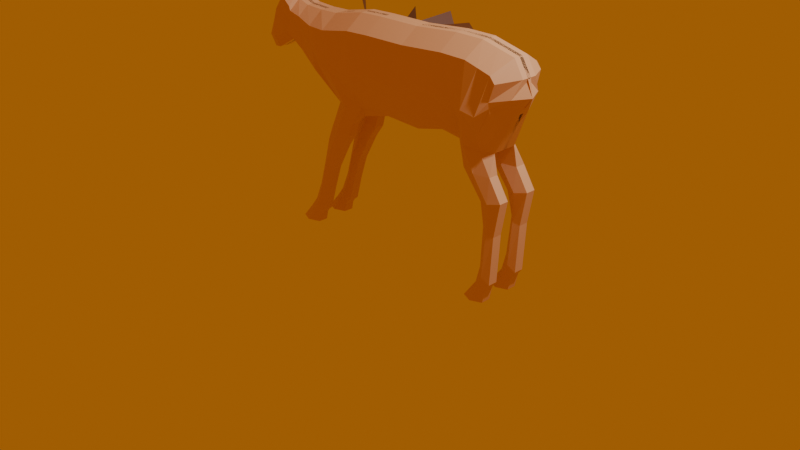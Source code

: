 # Source: ANIMAUX1.blend  (saved by Blender 5.0.119; exported with 4.5.12 LTS)
import bpy
from mathutils import Matrix  # noqa: F401  (used for matrix-valued properties, if any)

bpy.ops.wm.read_factory_settings(use_empty=True)
scene = bpy.context.scene
scene.name = 'Scene'

# ---- collections
col_collection = bpy.data.collections.new('Collection'); scene.collection.children.link(col_collection)

# ---- materials (node trees are filled in below, after node groups)
mat_peau = bpy.data.materials.new('peau')
mat_material_001 = bpy.data.materials.new('Material.001')
mat_material_002 = bpy.data.materials.new('Material.002')

# ---- material node trees
mat_peau.use_nodes = True; mat_peau.node_tree.nodes.clear()
_N = mat_peau.node_tree.nodes; _L = mat_peau.node_tree.links
n0 = _N.new('ShaderNodeBsdfPrincipled'); n0.name = 'Principled BSDF'; n0.location = (-200, 100)
n0.inputs[0].default_value = (0.7975, 0.4752, 0.2485, 1.0)
n1 = _N.new('ShaderNodeOutputMaterial'); n1.name = 'Material Output'; n1.location = (200, 100)
_L.new(n0.outputs[0], n1.inputs[0])
n1.is_active_output = True
mat_material_001.use_nodes = True; mat_material_001.node_tree.nodes.clear()
_N = mat_material_001.node_tree.nodes; _L = mat_material_001.node_tree.links
n0 = _N.new('ShaderNodeBsdfPrincipled'); n0.name = 'Principled BSDF'; n0.location = (-200, 100)
n0.inputs[0].default_value = (1.0, 0.8136, 0.4291, 1.0)
n1 = _N.new('ShaderNodeOutputMaterial'); n1.name = 'Material Output'; n1.location = (200, 100)
_L.new(n0.outputs[0], n1.inputs[0])
n1.is_active_output = True
mat_material_002.use_nodes = True; mat_material_002.node_tree.nodes.clear()
_N = mat_material_002.node_tree.nodes; _L = mat_material_002.node_tree.links
n0 = _N.new('ShaderNodeBsdfPrincipled'); n0.name = 'Principled BSDF'; n0.location = (-200, 100)
n0.inputs[0].default_value = (0.1276, 0.04663, 0.01999, 1.0)
n1 = _N.new('ShaderNodeOutputMaterial'); n1.name = 'Material Output'; n1.location = (200, 100)
_L.new(n0.outputs[0], n1.inputs[0])
n1.is_active_output = True

# ---- world
world_world = bpy.data.worlds.new('World'); scene.world = world_world
world_world.use_nodes = True; world_world.node_tree.nodes.clear()
_N = world_world.node_tree.nodes; _L = world_world.node_tree.links
n0 = _N.new('ShaderNodeOutputWorld'); n0.name = 'World Output'; n0.location = (200, 100)
n1 = _N.new('ShaderNodeBackground'); n1.name = 'Background'; n1.location = (-200, 100)
n1.inputs[0].default_value = (0.3743, 0.1186, 0.008825, 1.0)
_L.new(n1.outputs[0], n0.inputs[0])
n0.is_active_output = True
world_world.color = (0.05088, 0.05088, 0.05088)
world_world.sun_shadow_jitter_overblur = 0.0

# ---- cameras
cam_camera = bpy.data.cameras.new('Camera')
cam_camera.clip_end = 100.0
cam_camera.ortho_scale = 7.314

# ---- lights
light_light = bpy.data.lights.new('Light', 'POINT')
light_light.energy = 1000.0
light_light.shadow_soft_size = 0.1

# ---- meshes
me_plane = bpy.data.meshes.new('Plane')
me_plane.from_pydata([(-0.8001, -0.9127, 0.4175), (1.568, -0.761, 0.4156), (-0.5287, 0.7719, 0.3993), (1.349, 0.9778, 0.4013), (2.22, -0.7203, 0.4203), (1.899, 1.104, 0.3273), (3.137, -0.5359, 0.4074), (2.691, 1.161, 0.3245), (3.724, -0.5037, 0.3533), (3.436, 0.521, 0.4032), (4.609, -0.666, 0.2754), (4.804, -0.09431, 0.2468), (4.851, -0.6995, 0.2782), (5.203, -0.6039, 0.2603), (5.428, 0.1879, 0.2155), (5.486, -0.02016, 0.2113), (5.755, 0.2931, 0.1001), (5.754, 0.2853, 0.1016), (-1.525, -0.9208, 0.4233), (-1.256, 0.8746, 0.3209), (-2.266, -0.7611, 0.4423), (-1.874, 1.08, 0.3259), (-2.394, -0.6044, 0.4402), (-2.266, 0.08072, 0.4236), (0.4033, -0.7954, 0.4113), (0.3835, 0.7664, 0.4293), (-1.45, 1.547, 0.3395), (-2.212, 1.577, 0.3395), (-1.984, 2.204, 0.3395), (-2.546, 2.096, 0.3395), (-2.084, 2.766, 0.3395), (-2.39, 2.949, 0.3395), (-2.035, 3.786, 0.3395), (-2.32, 4.172, 0.3395), (-1.919, 4.217, 0.3395), (-2.215, 4.311, 0.3395), (-1.569, 4.693, 0.3395), (-2.131, 4.693, 0.3395), (2.282, 1.641, 0.3395), (2.833, 1.552, 0.3395), (2.619, 2.315, 0.3395), (3.123, 2.233, 0.3395), (2.984, 1.884, 0.3395), (2.372, 1.973, 0.3395), (4.248, -0.5994, 0.2876), (4.148, 0.2008, 0.2989), (2.997, 3.007, 0.3365), (3.288, 2.864, 0.3395), (3.209, 3.645, 0.3354), (3.475, 3.539, 0.3415), (3.386, 4.276, 0.3395), (3.686, 4.038, 0.3395), (3.502, 4.373, 0.3395), (3.851, 4.262, 0.3395), (3.567, 4.466, 0.3395), (3.899, 4.327, 0.3395), (1.58, -1.095, 0.1183), (-0.7839, -1.249, 0.1183), (3.619, 4.693, 0.3395), (4.21, 4.693, 0.3395), (-0.5603, 1.031, 0.1183), (1.328, 1.241, 0.1183), (2.259, -1.057, 0.1183), (2.073, 1.426, 0.1892), (3.173, -0.8572, 0.1183), (2.893, 1.283, 0.1892), (3.718, -0.8292, 0.1183), (3.57, 0.751, 0.1183), (4.557, -0.941, 0.1183), (4.808, 0.1225, 0.1183), (4.864, -0.9969, 0.1183), (5.331, -0.7293, 0.1312), (5.409, 0.4719, 0.1183), (5.633, -0.1571, 0.1183), (5.726, 0.5436, 0.05344), (5.929, 0.2692, 0.05331), (-1.553, -1.262, 0.1183), (-1.139, 1.068, 0.1892), (-2.446, -1.068, 0.1183), (-2.113, 1.106, 0.1892), (-2.698, -0.6604, 0.1183), (-2.543, 0.1707, 0.1183), (0.421, -1.123, 0.1183), (0.3499, 1.274, 0.1183), (-1.45, 1.547, 0.1892), (-2.212, 1.577, 0.1892), (-1.984, 2.204, 0.1892), (-2.546, 2.096, 0.1892), (-2.14, 2.772, 0.1892), (-2.39, 2.949, 0.1892), (-2.035, 3.786, 0.1892), (-2.32, 4.172, 0.1892), (-1.919, 4.217, 0.1892), (-2.215, 4.311, 0.1892), (-1.569, 4.693, 0.1892), (-2.131, 4.693, 0.1892), (2.282, 1.641, 0.1892), (2.833, 1.552, 0.1892), (2.619, 2.315, 0.1892), (3.123, 2.233, 0.1892), (2.984, 1.884, 0.1892), (2.372, 1.973, 0.1892), (4.236, -0.845, 0.1199), (4.426, 0.3841, 0.1183), (2.997, 3.007, 0.1863), (3.288, 2.864, 0.1892), (3.209, 3.645, 0.1851), (3.475, 3.539, 0.1912), (3.386, 4.276, 0.1892), (3.686, 4.038, 0.1892), (3.502, 4.373, 0.1892), (3.851, 4.262, 0.1892), (3.567, 4.466, 0.1892), (3.899, 4.327, 0.1892), (3.619, 4.693, 0.1892), (4.21, 4.693, 0.1892), (1.58, -1.095, -0.02795), (1.328, 1.241, -0.02795), (-0.5603, 1.031, -0.02795), (-0.7839, -1.249, -0.02795), (0.421, -1.123, -0.02795), (0.3499, 1.32, -0.02795), (2.259, -1.057, -0.02795), (2.073, 1.426, -0.02795), (3.173, -0.8572, -0.02795), (2.893, 1.283, -0.02795), (3.718, -0.8292, -0.02795), (3.57, 0.751, -0.02795), (4.557, -0.941, -0.02795), (4.808, 0.1225, -0.02795), (4.236, -0.845, -0.02627), (4.426, 0.3841, -0.02795), (4.864, -0.9969, -0.02795), (5.331, -0.7293, -0.01497), (5.633, -0.1571, -0.02795), (5.409, 0.4719, -0.02795), (5.934, 0.2799, -0.00167), (5.72, 0.5401, -0.02787), (-1.139, 1.068, -0.02795), (-1.553, -1.262, -0.02795), (-2.113, 1.106, -0.02795), (-2.446, -1.068, -0.02795), (-2.543, 0.1707, -0.02795), (-2.698, -0.6604, -0.02795), (-0.6644, -0.09642, 0.5754), (1.458, 0.08234, 0.5754), (2.21, 0.2222, 0.6117), (2.914, 0.2865, 0.5621), (3.58, -0.01737, 0.406), (4.707, -0.3802, 0.2507), (5.027, -0.6517, 0.2589), (-1.39, -0.04912, 0.5665), (-2.07, 0.1336, 0.5808), (-2.275, -0.1948, 0.4604), (0.3934, 0.0881, 0.5872), (4.198, -0.1993, 0.2932), (5.144, -0.9125, 0.1183), (-2.6, -0.2448, 0.2588), (1.454, 0.07296, 0.139), (-0.6721, -0.1087, 0.139), (2.166, 0.1842, 0.139), (3.033, 0.2127, 0.139), (3.644, -0.03911, 0.139), (4.683, -0.4093, 0.139), (5.144, -0.9125, -0.02795), (-1.346, -0.0975, 0.139), (-2.279, 0.01873, 0.139), (-2.813, -0.2345, 0.0), (0.3855, 0.09813, 0.139), (4.245, -0.2071, 0.139), (2.686, -0.6266, 0.4137), (2.301, 1.133, 0.4423), (2.561, 1.596, 0.412), (2.875, 2.274, 0.412), (2.683, 1.928, 0.412), (3.159, 2.924, 0.412), (3.328, 3.584, 0.412), (3.538, 4.155, 0.412), (3.679, 4.317, 0.412), (3.735, 4.395, 0.412), (3.919, 4.693, 0.412), (2.723, -0.9556, 0.1183), (2.489, 1.353, 0.1183), (2.561, 1.596, 0.1183), (2.875, 2.274, 0.1183), (2.683, 1.928, 0.1183), (3.159, 2.924, 0.1183), (3.328, 3.584, 0.1183), (3.538, 4.155, 0.1183), (3.679, 4.317, 0.1183), (3.735, 4.395, 0.1183), (3.919, 4.693, 0.1183), (2.723, -0.9556, -0.02795), (2.489, 1.353, -0.02795), (2.606, 0.1987, 0.139), (2.567, 0.2549, 0.5972), (-1.565, 0.9774, 0.4374), (-1.895, -0.8409, 0.4328), (-1.831, 1.562, 0.412), (-2.265, 2.15, 0.412), (-2.265, 2.86, 0.412), (-2.178, 3.979, 0.412), (-2.067, 4.264, 0.412), (-1.85, 4.693, 0.412), (-1.626, 1.087, 0.1183), (-1.999, -1.165, 0.1183), (-1.831, 1.562, 0.1183), (-2.265, 2.15, 0.1183), (-2.265, 2.86, 0.1183), (-2.178, 3.979, 0.1183), (-2.067, 4.264, 0.1183), (-1.85, 4.693, 0.1183), (-1.626, 1.087, -0.02795), (-1.999, -1.165, -0.02795), (-1.812, -0.03938, 0.139), (-1.73, 0.04221, 0.6304), (4.645, -0.776, 0.2758), (4.791, -0.7962, 0.2775), (4.623, -0.9278, 0.2062), (4.799, -0.9759, 0.1809), (4.594, -0.9528, 0.3661), (4.657, -1.124, 0.2694), (4.581, -1.081, 0.2815), (4.83, -1.108, 0.2631), (4.335, -1.536, 0.5555), (4.372, -1.742, 0.6265), (4.324, -1.676, 0.4605), (4.521, -1.704, 0.456), (4.367, -1.157, 0.5104), (4.475, -1.405, 0.3575), (4.477, -1.502, 0.4312), (4.835, -1.423, 0.307), (3.597, 3.827, 0.3403), (3.311, 4.009, 0.3377), (3.597, 3.827, 0.19), (3.311, 4.009, 0.1875), (3.449, 3.913, 0.1183), (3.449, 3.913, 0.412), (-0.8001, -0.9127, -0.4175), (1.568, -0.761, -0.4156), (-0.5287, 0.7719, -0.3993), (1.349, 0.9778, -0.4013), (2.22, -0.7203, -0.4203), (1.899, 1.104, -0.3273), (3.137, -0.5359, -0.4074), (2.691, 1.161, -0.3245), (3.724, -0.5037, -0.3533), (3.436, 0.521, -0.4032), (4.609, -0.666, -0.2754), (4.804, -0.09431, -0.2468), (4.851, -0.6995, -0.2782), (5.203, -0.6039, -0.2603), (5.428, 0.1879, -0.2155), (5.486, -0.02016, -0.2113), (5.755, 0.2931, -0.1001), (5.754, 0.2853, -0.1016), (-1.525, -0.9208, -0.4233), (-1.256, 0.8746, -0.3209), (-2.266, -0.7611, -0.4423), (-1.874, 1.08, -0.3259), (-2.394, -0.6044, -0.4402), (-2.266, 0.08072, -0.4236), (0.4033, -0.7954, -0.4113), (0.3835, 0.7664, -0.4293), (-1.45, 1.547, -0.3395), (-2.212, 1.577, -0.3395), (-1.984, 2.204, -0.3395), (-2.546, 2.096, -0.3395), (-2.084, 2.766, -0.3395), (-2.39, 2.949, -0.3395), (-2.035, 3.786, -0.3395), (-2.32, 4.172, -0.3395), (-1.919, 4.217, -0.3395), (-2.215, 4.311, -0.3395), (-1.569, 4.693, -0.3395), (-2.131, 4.693, -0.3395), (2.282, 1.641, -0.3395), (2.833, 1.552, -0.3395), (2.619, 2.315, -0.3395), (3.123, 2.233, -0.3395), (2.984, 1.884, -0.3395), (2.372, 1.973, -0.3395), (4.248, -0.5994, -0.2876), (4.148, 0.2008, -0.2989), (2.997, 3.007, -0.3365), (3.288, 2.864, -0.3395), (3.209, 3.645, -0.3354), (3.475, 3.539, -0.3415), (3.386, 4.276, -0.3395), (3.686, 4.038, -0.3395), (3.502, 4.373, -0.3395), (3.851, 4.262, -0.3395), (3.567, 4.466, -0.3395), (3.899, 4.327, -0.3395), (1.58, -1.095, -0.1183), (-0.7839, -1.249, -0.1183), (3.619, 4.693, -0.3395), (4.21, 4.693, -0.3395), (-0.5603, 1.031, -0.1183), (1.328, 1.241, -0.1183), (2.259, -1.057, -0.1183), (2.073, 1.426, -0.1892), (3.173, -0.8572, -0.1183), (2.893, 1.283, -0.1892), (3.718, -0.8292, -0.1183), (3.57, 0.751, -0.1183), (4.557, -0.941, -0.1183), (4.808, 0.1225, -0.1183), (4.864, -0.9969, -0.1183), (5.331, -0.7293, -0.1312), (5.409, 0.4719, -0.1183), (5.633, -0.1571, -0.1183), (5.726, 0.5436, -0.05344), (5.929, 0.2692, -0.05331), (-1.553, -1.262, -0.1183), (-1.139, 1.068, -0.1892), (-2.446, -1.068, -0.1183), (-2.113, 1.106, -0.1892), (-2.698, -0.6604, -0.1183), (-2.543, 0.1707, -0.1183), (0.421, -1.123, -0.1183), (0.3499, 1.274, -0.1183), (-1.45, 1.547, -0.1892), (-2.212, 1.577, -0.1892), (-1.984, 2.204, -0.1892), (-2.546, 2.096, -0.1892), (-2.14, 2.772, -0.1892), (-2.39, 2.949, -0.1892), (-2.035, 3.786, -0.1892), (-2.32, 4.172, -0.1892), (-1.919, 4.217, -0.1892), (-2.215, 4.311, -0.1892), (-1.569, 4.693, -0.1892), (-2.131, 4.693, -0.1892), (2.282, 1.641, -0.1892), (2.833, 1.552, -0.1892), (2.619, 2.315, -0.1892), (3.123, 2.233, -0.1892), (2.984, 1.884, -0.1892), (2.372, 1.973, -0.1892), (4.236, -0.845, -0.1199), (4.426, 0.3841, -0.1183), (2.997, 3.007, -0.1863), (3.288, 2.864, -0.1892), (3.209, 3.645, -0.1851), (3.475, 3.539, -0.1912), (3.386, 4.276, -0.1892), (3.686, 4.038, -0.1892), (3.502, 4.373, -0.1892), (3.851, 4.262, -0.1892), (3.567, 4.466, -0.1892), (3.899, 4.327, -0.1892), (3.619, 4.693, -0.1892), (4.21, 4.693, -0.1892), (1.58, -1.095, 0.02795), (1.328, 1.241, 0.02795), (-0.5603, 1.031, 0.02795), (-0.7839, -1.249, 0.02795), (0.421, -1.123, 0.02795), (0.3499, 1.32, 0.02795), (2.259, -1.057, 0.02795), (2.073, 1.426, 0.02795), (3.173, -0.8572, 0.02795), (2.893, 1.283, 0.02795), (3.718, -0.8292, 0.02795), (3.57, 0.751, 0.02795), (4.557, -0.941, 0.02795), (4.808, 0.1225, 0.02795), (4.236, -0.845, 0.02627), (4.426, 0.3841, 0.02795), (4.864, -0.9969, 0.02795), (5.331, -0.7293, 0.01497), (5.633, -0.1571, 0.02795), (5.409, 0.4719, 0.02795), (5.934, 0.2799, 0.00167), (5.72, 0.5401, 0.02787), (-1.139, 1.068, 0.02795), (-1.553, -1.262, 0.02795), (-2.113, 1.106, 0.02795), (-2.446, -1.068, 0.02795), (-2.543, 0.1707, 0.02795), (-2.698, -0.6604, 0.02795), (-0.6644, -0.09642, -0.5754), (1.458, 0.08234, -0.5754), (2.21, 0.2222, -0.6117), (2.914, 0.2865, -0.5621), (3.58, -0.01737, -0.406), (4.707, -0.3802, -0.2507), (5.027, -0.6517, -0.2589), (-1.39, -0.04912, -0.5665), (-2.07, 0.1336, -0.5808), (-2.275, -0.1948, -0.4604), (0.3934, 0.0881, -0.5872), (4.198, -0.1993, -0.2932), (5.144, -0.9125, -0.1183), (-2.6, -0.2448, -0.2588), (1.454, 0.07296, -0.139), (-0.6721, -0.1087, -0.139), (2.166, 0.1842, -0.139), (3.033, 0.2127, -0.139), (3.644, -0.03911, -0.139), (4.683, -0.4093, -0.139), (5.144, -0.9125, 0.02795), (-1.346, -0.0975, -0.139), (-2.279, 0.01873, -0.139), (0.3855, 0.09813, -0.139), (4.245, -0.2071, -0.139), (2.686, -0.6266, -0.4137), (2.301, 1.133, -0.4423), (2.561, 1.596, -0.412), (2.875, 2.274, -0.412), (2.683, 1.928, -0.412), (3.159, 2.924, -0.412), (3.328, 3.584, -0.412), (3.538, 4.155, -0.412), (3.679, 4.317, -0.412), (3.735, 4.395, -0.412), (3.919, 4.693, -0.412), (2.723, -0.9556, -0.1183), (2.489, 1.353, -0.1183), (2.561, 1.596, -0.1183), (2.875, 2.274, -0.1183), (2.683, 1.928, -0.1183), (3.159, 2.924, -0.1183), (3.328, 3.584, -0.1183), (3.538, 4.155, -0.1183), (3.679, 4.317, -0.1183), (3.735, 4.395, -0.1183), (3.919, 4.693, -0.1183), (2.723, -0.9556, 0.02795), (2.489, 1.353, 0.02795), (2.606, 0.1987, -0.139), (2.567, 0.2549, -0.5972), (-1.565, 0.9774, -0.4374), (-1.895, -0.8409, -0.4328), (-1.831, 1.562, -0.412), (-2.265, 2.15, -0.412), (-2.265, 2.86, -0.412), (-2.178, 3.979, -0.412), (-2.067, 4.264, -0.412), (-1.85, 4.693, -0.412), (-1.626, 1.087, -0.1183), (-1.999, -1.165, -0.1183), (-1.831, 1.562, -0.1183), (-2.265, 2.15, -0.1183), (-2.265, 2.86, -0.1183), (-2.178, 3.979, -0.1183), (-2.067, 4.264, -0.1183), (-1.85, 4.693, -0.1183), (-1.626, 1.087, 0.02795), (-1.999, -1.165, 0.02795), (-1.812, -0.03938, -0.139), (-1.73, 0.04221, -0.6304), (4.645, -0.776, -0.2758), (4.791, -0.7962, -0.2775), (4.623, -0.9278, -0.2062), (4.799, -0.9759, -0.1809), (4.594, -0.9528, -0.3661), (4.657, -1.124, -0.2694), (4.581, -1.081, -0.2815), (4.83, -1.108, -0.2631), (4.335, -1.536, -0.5555), (4.372, -1.742, -0.6265), (4.324, -1.676, -0.4605), (4.521, -1.704, -0.456), (4.367, -1.157, -0.5104), (4.475, -1.405, -0.3575), (4.477, -1.502, -0.4312), (4.835, -1.423, -0.307), (3.597, 3.827, -0.3403), (3.311, 4.009, -0.3377), (3.597, 3.827, -0.19), (3.311, 4.009, -0.1875), (3.449, 3.913, -0.1183), (3.449, 3.913, -0.412), (3.538, -0.5139, 0.3704), (3.2, 0.7237, 0.3783), (3.545, -0.8381, 0.1183), (3.356, 0.9194, 0.1407), (3.545, -0.8381, -0.02795), (3.356, 0.9194, -0.02795), (3.451, 0.04067, 0.139), (3.369, 0.0789, 0.4554), (2.01, 1.112, 0.359), (2.359, 1.629, 0.3594), (2.689, 2.304, 0.3594), (2.458, 1.961, 0.3594), (3.042, 2.984, 0.3573), (3.242, 3.628, 0.3565), (3.427, 4.243, 0.3594), (3.551, 4.358, 0.3594), (3.613, 4.447, 0.3594), (3.701, 4.693, 0.3594), (2.187, 1.406, 0.1697), (2.359, 1.629, 0.1697), (2.689, 2.304, 0.1697), (2.458, 1.961, 0.1697), (3.042, 2.984, 0.1675), (3.242, 3.628, 0.1667), (3.427, 4.243, 0.1697), (3.551, 4.358, 0.1697), (3.613, 4.447, 0.1697), (3.701, 4.693, 0.1697), (2.187, 1.406, -0.02795), (2.308, 0.2312, 0.6077), (2.348, -0.6945, 0.4185), (2.387, -1.029, 0.1183), (2.387, -1.029, -0.02795), (2.287, 0.1882, 0.139), (3.349, 3.983, 0.3582), (3.349, 3.983, 0.1684), (0.4775, -0.7932, 0.4115), (0.4451, 0.7799, 0.4275), (0.4948, -1.122, 0.1183), (0.4123, 1.272, 0.1183), (0.4948, -1.122, -0.02795), (0.4123, 1.315, -0.02795), (0.4536, 0.09652, 0.139), (0.4613, 0.08773, 0.5865), (2.706, 1.202, 0.3261), (1.939, 1.16, 0.3286), (2.887, 1.311, 0.1892), (2.094, 1.448, 0.1892), (2.497, 1.378, 0.1183), (2.328, 1.181, 0.4392), (2.046, 1.165, 0.359), (2.205, 1.429, 0.1697), (1.401, 0.5568, -0.4832), (2.045, 0.6893, -0.461), (2.796, 0.7498, -0.4362), (3.504, 0.2679, -0.4045), (4.759, -0.2287, -0.2486), (5.12, -0.6264, -0.2596), (0.3882, 0.4475, -0.5036), (4.171, 0.01267, -0.2962), (5.243, -0.8154, -0.1251), (1.387, 0.6917, -0.05055), (2.117, 0.8419, -0.05055), (2.959, 0.7796, -0.05055), (3.605, 0.3795, -0.05055), (4.749, -0.1275, -0.05055), (5.243, -0.8154, 0.02107), (0.3666, 0.7454, -0.05055), (4.341, 0.1062, -0.05055), (-0.5925, 0.3636, -0.4821), (-1.319, 0.4403, -0.4364), (-1.966, 0.6352, -0.4457), (-2.27, -0.04884, -0.4409), (-2.57, -0.02465, -0.1843), (-0.6128, 0.4951, -0.05055), (-1.236, 0.5197, -0.05055), (-2.191, 0.5945, -0.05055), (-2.67, -0.01981, 0.01481), (2.427, 0.72, -0.5152), (2.544, 0.8103, -0.05055), (-1.713, 0.5571, -0.05055), (-1.642, 0.5377, -0.5281)], [], [(518, 512, 3, 145), (145, 146, 4, 1), (195, 147, 6, 170), (482, 148, 8, 475), (155, 149, 10, 44), (149, 150, 12, 10), (11, 14, 15, 13), (14, 16, 17, 15), (144, 151, 19, 2), (215, 152, 21, 196), (152, 153, 23, 21), (144, 2, 25, 154), (196, 198, 26, 19), (198, 199, 28, 26), (199, 200, 30, 28), (200, 201, 32, 30), (201, 202, 34, 32), (202, 203, 36, 34), (524, 172, 39, 519), (174, 173, 41, 42), (172, 174, 42, 39), (148, 155, 44, 8), (173, 175, 47, 41), (175, 176, 49, 47), (237, 177, 51, 232), (177, 178, 53, 51), (178, 179, 55, 53), (514, 83, 121, 516), (181, 64, 124, 192), (491, 54, 58, 492), (72, 69, 129, 135), (57, 82, 120, 119), (71, 73, 134, 133), (80, 78, 141, 143), (63, 61, 117, 123), (79, 81, 142, 140), (56, 62, 122, 116), (157, 80, 143, 167), (68, 70, 132, 128), (205, 76, 139, 213), (204, 77, 84, 206), (206, 84, 86, 207), (207, 86, 88, 208), (208, 88, 90, 209), (209, 90, 92, 210), (210, 92, 94, 211), (523, 521, 97, 183), (185, 100, 99, 184), (183, 97, 100, 185), (83, 60, 118, 121), (184, 99, 105, 186), (186, 105, 107, 187), (236, 234, 109, 188), (188, 109, 111, 189), (189, 111, 113, 190), (501, 502, 114, 112), (15, 17, 75, 73), (32, 34, 92, 90), (16, 14, 72, 74), (51, 53, 111, 109), (35, 33, 91, 93), (52, 50, 108, 110), (203, 37, 95, 211), (2, 19, 77, 60), (34, 36, 94, 92), (18, 0, 57, 76), (511, 1, 56, 513), (53, 55, 113, 111), (37, 35, 93, 95), (54, 52, 110, 112), (25, 2, 60, 83), (519, 39, 97, 521), (197, 18, 76, 205), (520, 5, 63, 522), (153, 22, 80, 157), (1, 4, 62, 56), (21, 23, 81, 79), (5, 3, 61, 63), (492, 58, 114, 502), (42, 41, 99, 100), (22, 20, 78, 80), (55, 59, 115, 113), (43, 38, 96, 101), (0, 24, 82, 57), (170, 6, 64, 181), (58, 54, 112, 114), (39, 42, 100, 97), (512, 25, 83, 514), (40, 43, 101, 98), (475, 8, 66, 477), (8, 44, 102, 66), (19, 26, 84, 77), (476, 7, 65, 478), (11, 45, 103, 69), (27, 21, 79, 85), (44, 10, 68, 102), (26, 28, 86, 84), (45, 9, 67, 103), (41, 47, 105, 99), (29, 27, 85, 87), (150, 13, 71, 156), (46, 40, 98, 104), (70, 68, 218, 219), (28, 30, 88, 86), (47, 49, 107, 105), (31, 29, 87, 89), (48, 46, 104, 106), (13, 15, 73, 71), (30, 32, 90, 88), (14, 11, 69, 72), (232, 51, 109, 234), (33, 31, 89, 91), (17, 16, 74, 75), (233, 48, 106, 235), (517, 158, 117, 516), (158, 116, 122, 160), (194, 192, 124, 161), (481, 479, 126, 162), (169, 130, 128, 163), (163, 128, 132, 164), (129, 133, 134, 135), (135, 134, 136, 137), (159, 118, 138, 165), (214, 212, 140, 166), (166, 140, 142, 167), (159, 168, 121, 118), (162, 126, 130, 169), (75, 74, 137, 136), (493, 63, 123, 503), (73, 75, 136, 134), (66, 102, 130, 126), (74, 72, 135, 137), (477, 66, 126, 479), (69, 103, 131, 129), (478, 65, 125, 480), (513, 56, 116, 515), (60, 77, 138, 118), (76, 57, 119, 139), (102, 68, 128, 130), (103, 67, 127, 131), (204, 79, 140, 212), (156, 71, 133, 164), (70, 156, 164, 132), (127, 162, 169, 131), (119, 120, 168, 159), (141, 166, 167, 143), (213, 214, 166, 141), (119, 159, 165, 139), (129, 163, 164, 133), (131, 169, 163, 129), (480, 481, 162, 127), (193, 194, 161, 125), (117, 158, 160, 123), (515, 116, 158, 517), (12, 150, 156, 70), (23, 153, 157, 81), (81, 157, 167, 142), (9, 45, 155, 148), (0, 144, 154, 24), (20, 22, 153, 152), (197, 20, 152, 215), (0, 18, 151, 144), (11, 13, 150, 149), (45, 11, 149, 155), (476, 9, 148, 482), (171, 7, 147, 195), (3, 5, 146, 145), (511, 518, 145, 1), (483, 171, 195, 504), (503, 508, 194, 193), (65, 182, 193, 125), (508, 507, 192, 194), (505, 170, 181, 506), (59, 180, 191, 115), (113, 115, 191, 190), (500, 189, 190, 501), (499, 188, 189, 500), (510, 236, 188, 499), (497, 186, 187, 498), (495, 184, 186, 497), (494, 183, 185, 496), (496, 185, 184, 495), (526, 523, 183, 494), (55, 179, 180, 59), (506, 181, 192, 507), (490, 491, 179, 178), (489, 490, 178, 177), (509, 489, 177, 237), (487, 488, 176, 175), (485, 487, 175, 173), (484, 486, 174, 172), (486, 485, 173, 174), (525, 484, 172, 524), (504, 195, 170, 505), (18, 197, 215, 151), (139, 165, 214, 213), (77, 204, 212, 138), (165, 138, 212, 214), (20, 197, 205, 78), (36, 203, 211, 94), (93, 210, 211, 95), (91, 209, 210, 93), (89, 208, 209, 91), (87, 207, 208, 89), (85, 206, 207, 87), (79, 204, 206, 85), (78, 205, 213, 141), (35, 37, 203, 202), (33, 35, 202, 201), (31, 33, 201, 200), (29, 31, 200, 199), (27, 29, 199, 198), (21, 27, 198, 196), (151, 215, 196, 19), (218, 216, 220, 222), (68, 10, 216, 218), (10, 12, 217, 216), (12, 70, 219, 217), (229, 228, 224, 226), (216, 217, 221, 220), (217, 219, 223, 221), (219, 218, 222, 223), (224, 225, 227, 226), (228, 230, 225, 224), (230, 231, 227, 225), (231, 229, 226, 227), (223, 222, 229, 231), (221, 223, 231, 230), (220, 221, 230, 228), (222, 220, 228, 229), (488, 509, 237, 176), (498, 187, 236, 510), (50, 233, 235, 108), (49, 232, 234, 107), (187, 107, 234, 236), (176, 237, 232, 49), (533, 527, 241, 263), (383, 239, 242, 384), (432, 407, 244, 385), (385, 244, 246, 386), (393, 282, 248, 387), (387, 248, 250, 388), (249, 251, 253, 252), (252, 253, 255, 254), (544, 240, 257, 545), (556, 433, 259, 546), (546, 259, 261, 547), (544, 533, 263, 240), (433, 257, 264, 435), (435, 264, 266, 436), (436, 266, 268, 437), (437, 268, 270, 438), (438, 270, 272, 439), (439, 272, 274, 440), (408, 245, 277, 409), (411, 280, 279, 410), (409, 277, 280, 411), (386, 246, 282, 393), (410, 279, 285, 412), (412, 285, 287, 413), (474, 469, 289, 414), (414, 289, 291, 415), (415, 291, 293, 416), (299, 355, 359, 321), (418, 429, 362, 302), (416, 417, 296, 292), (310, 373, 367, 307), (295, 357, 358, 320), (309, 371, 372, 311), (318, 381, 379, 316), (301, 361, 355, 299), (317, 378, 380, 319), (294, 354, 360, 300), (395, 167, 381, 318), (306, 366, 370, 308), (442, 450, 377, 314), (441, 443, 322, 315), (443, 444, 324, 322), (444, 445, 326, 324), (445, 446, 328, 326), (446, 447, 330, 328), (447, 448, 332, 330), (419, 420, 335, 303), (422, 421, 337, 338), (420, 422, 338, 335), (321, 359, 356, 298), (421, 423, 343, 337), (423, 424, 345, 343), (473, 425, 347, 471), (425, 426, 349, 347), (426, 427, 351, 349), (427, 350, 352, 428), (253, 311, 313, 255), (270, 328, 330, 272), (254, 312, 310, 252), (289, 347, 349, 291), (273, 331, 329, 271), (290, 348, 346, 288), (440, 448, 333, 275), (240, 298, 315, 257), (272, 330, 332, 274), (256, 314, 295, 238), (262, 320, 294, 239), (291, 349, 351, 293), (275, 333, 331, 273), (292, 350, 348, 290), (263, 321, 298, 240), (245, 303, 335, 277), (434, 442, 314, 256), (276, 334, 301, 243), (391, 395, 318, 260), (239, 294, 300, 242), (259, 317, 319, 261), (243, 301, 299, 241), (417, 428, 352, 296), (280, 338, 337, 279), (260, 318, 316, 258), (293, 351, 353, 297), (281, 339, 334, 276), (238, 295, 320, 262), (407, 418, 302, 244), (296, 352, 350, 292), (277, 335, 338, 280), (241, 299, 321, 263), (278, 336, 339, 281), (244, 302, 304, 246), (246, 304, 340, 282), (257, 315, 322, 264), (247, 305, 303, 245), (249, 307, 341, 283), (265, 323, 317, 259), (282, 340, 306, 248), (264, 322, 324, 266), (283, 341, 305, 247), (279, 337, 343, 285), (267, 325, 323, 265), (532, 535, 309, 251), (284, 342, 336, 278), (308, 456, 455, 306), (266, 324, 326, 268), (285, 343, 345, 287), (269, 327, 325, 267), (286, 344, 342, 284), (251, 309, 311, 253), (268, 326, 328, 270), (252, 310, 307, 249), (469, 471, 347, 289), (271, 329, 327, 269), (255, 313, 312, 254), (470, 472, 344, 286), (542, 359, 355, 536), (396, 398, 360, 354), (431, 399, 362, 429), (399, 400, 364, 362), (406, 401, 366, 368), (401, 402, 370, 366), (367, 373, 372, 371), (373, 375, 374, 372), (549, 550, 376, 356), (555, 551, 378, 449), (551, 552, 380, 378), (549, 356, 359, 542), (400, 406, 368, 364), (313, 374, 375, 312), (419, 430, 361, 301), (311, 372, 374, 313), (304, 364, 368, 340), (312, 375, 373, 310), (302, 362, 364, 304), (307, 367, 369, 341), (305, 365, 363, 303), (320, 358, 354, 294), (298, 356, 376, 315), (314, 377, 357, 295), (340, 368, 366, 306), (341, 369, 365, 305), (441, 449, 378, 317), (535, 541, 371, 309), (308, 370, 402, 394), (539, 543, 406, 400), (357, 397, 405, 358), (379, 381, 167, 404), (450, 379, 404, 451), (357, 377, 403, 397), (540, 541, 402, 401), (543, 540, 401, 406), (538, 539, 400, 399), (554, 538, 399, 431), (536, 537, 398, 396), (358, 405, 396, 354), (250, 308, 394, 388), (547, 548, 395, 391), (548, 552, 167, 395), (530, 386, 393, 534), (238, 262, 392, 382), (258, 390, 391, 260), (434, 452, 390, 258), (238, 382, 389, 256), (531, 387, 388, 532), (534, 393, 387, 531), (529, 385, 386, 530), (553, 432, 385, 529), (527, 383, 384, 528), (262, 239, 383, 392), (528, 384, 432, 553), (537, 554, 431, 398), (303, 363, 430, 419), (398, 431, 429, 360), (242, 300, 418, 407), (297, 353, 428, 417), (351, 427, 428, 353), (348, 350, 427, 426), (346, 348, 426, 425), (472, 346, 425, 473), (342, 344, 424, 423), (336, 342, 423, 421), (334, 339, 422, 420), (339, 336, 421, 422), (301, 334, 420, 419), (293, 297, 417, 416), (300, 360, 429, 418), (290, 415, 416, 292), (288, 414, 415, 290), (470, 474, 414, 288), (284, 412, 413, 286), (278, 410, 412, 284), (276, 409, 411, 281), (281, 411, 410, 278), (243, 408, 409, 276), (384, 242, 407, 432), (256, 389, 452, 434), (377, 450, 451, 403), (315, 376, 449, 441), (550, 555, 449, 376), (258, 316, 442, 434), (274, 332, 448, 440), (331, 333, 448, 447), (329, 331, 447, 446), (327, 329, 446, 445), (325, 327, 445, 444), (323, 325, 444, 443), (317, 323, 443, 441), (316, 379, 450, 442), (273, 439, 440, 275), (271, 438, 439, 273), (269, 437, 438, 271), (267, 436, 437, 269), (265, 435, 436, 267), (259, 433, 435, 265), (545, 257, 433, 556), (455, 459, 457, 453), (306, 455, 453, 248), (248, 453, 454, 250), (250, 454, 456, 308), (466, 463, 461, 465), (453, 457, 458, 454), (454, 458, 460, 456), (456, 460, 459, 455), (461, 463, 464, 462), (465, 461, 462, 467), (467, 462, 464, 468), (468, 464, 463, 466), (460, 468, 466, 459), (458, 467, 468, 460), (457, 465, 467, 458), (459, 466, 465, 457), (286, 413, 474, 470), (344, 472, 473, 424), (288, 346, 472, 470), (287, 345, 471, 469), (424, 473, 471, 345), (413, 287, 469, 474), (7, 476, 482, 147), (125, 161, 481, 480), (67, 478, 480, 127), (64, 477, 479, 124), (161, 124, 479, 481), (9, 476, 478, 67), (6, 475, 477, 64), (147, 482, 475, 6), (106, 498, 510, 235), (48, 233, 509, 488), (146, 504, 505, 4), (520, 38, 484, 525), (43, 40, 485, 486), (38, 43, 486, 484), (40, 46, 487, 485), (46, 48, 488, 487), (233, 50, 489, 509), (50, 52, 490, 489), (52, 54, 491, 490), (62, 506, 507, 122), (522, 526, 494, 96), (101, 496, 495, 98), (96, 494, 496, 101), (98, 495, 497, 104), (104, 497, 498, 106), (235, 510, 499, 108), (108, 499, 500, 110), (110, 500, 501, 112), (4, 505, 506, 62), (160, 122, 507, 508), (123, 160, 508, 503), (5, 483, 504, 146), (182, 493, 503, 193), (180, 492, 502, 191), (190, 191, 502, 501), (179, 491, 492, 180), (24, 154, 518, 511), (120, 515, 517, 168), (82, 513, 515, 120), (168, 517, 516, 121), (3, 512, 514, 61), (24, 511, 513, 82), (61, 514, 516, 117), (154, 25, 512, 518), (63, 493, 526, 522), (5, 520, 525, 483), (483, 525, 524, 171), (493, 182, 523, 526), (38, 520, 522, 96), (7, 519, 521, 65), (182, 65, 521, 523), (171, 524, 519, 7), (389, 545, 556, 452), (403, 451, 555, 550), (361, 430, 554, 537), (243, 528, 553, 408), (241, 527, 528, 243), (408, 553, 529, 245), (245, 529, 530, 247), (283, 534, 531, 249), (249, 531, 532, 251), (247, 530, 534, 283), (319, 380, 552, 548), (261, 319, 548, 547), (355, 361, 537, 536), (430, 363, 538, 554), (363, 365, 539, 538), (369, 367, 540, 543), (367, 371, 541, 540), (365, 369, 543, 539), (394, 402, 541, 535), (397, 549, 542, 405), (404, 167, 552, 551), (451, 404, 551, 555), (397, 403, 550, 549), (405, 542, 536, 396), (388, 394, 535, 532), (382, 392, 533, 544), (390, 546, 547, 391), (452, 556, 546, 390), (382, 544, 545, 389), (392, 383, 527, 533)])
me_plane.polygons.foreach_set('material_index', [0, 0, 0, 0, 0, 0, 0, 0, 0, 0, 0, 0, 0, 0, 0, 0, 0, 0, 0, 0, 0, 0, 0, 0, 0, 0, 0, 1, 0, 0, 1, 0, 0, 0, 1, 0, 0, 0, 0, 0, 0, 0, 0, 0, 0, 0, 0, 0, 0, 1, 0, 0, 0, 0, 0, 0, 0, 0, 0, 0, 0, 0, 0, 0, 0, 0, 0, 0, 0, 0, 0, 0, 0, 0, 0, 0, 0, 0, 0, 0, 0, 0, 0, 0, 0, 0, 0, 0, 0, 0, 0, 0, 0, 0, 0, 0, 0, 0, 0, 0, 0, 0, 0, 0, 0, 0, 0, 0, 0, 0, 0, 0, 0, 0, 0, 0, 0, 0, 0, 0, 0, 0, 0, 0, 0, 0, 0, 0, 1, 0, 0, 0, 0, 1, 1, 0, 1, 0, 0, 1, 1, 0, 0, 0, 0, 0, 0, 0, 0, 0, 0, 0, 0, 0, 0, 0, 0, 0, 0, 0, 0, 0, 0, 0, 0, 0, 0, 0, 0, 0, 1, 0, 0, 0, 0, 0, 0, 0, 0, 0, 0, 0, 0, 0, 0, 0, 0, 0, 0, 0, 0, 0, 0, 0, 0, 0, 1, 0, 0, 0, 0, 0, 0, 0, 0, 0, 0, 0, 0, 0, 0, 0, 0, 0, 0, 0, 0, 0, 0, 0, 0, 0, 0, 0, 0, 0, 0, 0, 0, 0, 0, 0, 0, 0, 0, 0, 0, 0, 0, 0, 0, 0, 0, 0, 0, 0, 0, 0, 0, 0, 0, 0, 0, 0, 0, 0, 0, 0, 0, 0, 0, 0, 0, 1, 0, 0, 1, 0, 0, 0, 1, 0, 0, 0, 0, 0, 0, 0, 0, 0, 0, 0, 0, 0, 0, 1, 0, 0, 0, 0, 0, 0, 0, 0, 0, 0, 0, 0, 0, 0, 0, 0, 0, 0, 0, 0, 0, 0, 0, 0, 0, 0, 0, 0, 0, 0, 0, 0, 0, 0, 0, 0, 0, 0, 0, 0, 0, 0, 0, 0, 0, 0, 0, 0, 0, 0, 0, 0, 0, 0, 0, 0, 0, 0, 0, 0, 0, 0, 0, 0, 0, 0, 0, 0, 0, 0, 0, 0, 0, 0, 0, 0, 0, 0, 1, 0, 0, 0, 0, 1, 1, 0, 1, 0, 0, 1, 1, 0, 0, 0, 0, 0, 0, 0, 0, 0, 0, 0, 0, 0, 0, 0, 0, 0, 0, 0, 0, 0, 0, 0, 0, 0, 0, 0, 0, 0, 1, 0, 0, 0, 0, 0, 0, 0, 0, 0, 0, 0, 0, 0, 0, 0, 0, 0, 0, 0, 0, 0, 0, 0, 0, 0, 1, 0, 0, 0, 0, 0, 0, 0, 0, 0, 0, 0, 0, 0, 0, 0, 0, 0, 0, 0, 0, 0, 0, 0, 0, 0, 0, 0, 0, 0, 0, 0, 0, 0, 0, 0, 0, 0, 0, 0, 0, 0, 1, 0, 0, 0, 0, 0, 0, 0, 0, 0, 0, 0, 0, 0, 0, 0, 0, 0, 0, 0, 0, 0, 0, 0, 0, 0, 0, 0, 0, 0, 1, 0, 0, 0, 0, 0, 0, 0, 0, 0, 1, 0, 0, 0, 0, 0, 0, 0, 0, 0, 0, 0, 0, 0, 0, 0, 0, 0, 0, 0, 0, 0, 0, 0, 0, 0, 0, 0, 0, 0, 0, 0, 0, 0, 0, 0, 0, 0, 0, 0])
_uv = me_plane.uv_layers.new(name='UVMap')
_uv.uv.foreach_set('vector', [0.5295, 0.5, 0.5295, 1.0, 1.0, 1.0, 1.0, 0.5, 1.0, 0.5, 1.0, 0.5, 1.0, 0.0, 1.0, 0.0, 1.0, 0.5, 1.0, 0.5, 1.0, 0.0, 1.0, 0.0, 1.0, 0.5, 1.0, 0.5, 1.0, 0.0, 1.0, 0.0, 1.0, 0.5, 1.0, 0.5, 1.0, 0.0, 1.0, 0.0, 1.0, 0.5, 1.0, 0.5, 1.0, 0.0, 1.0, 0.0, 1.0, 1.0, 1.0, 1.0, 1.0, 1.0, 1.0, 1.0, 1.0, 1.0, 1.0, 1.0, 1.0, 1.0, 1.0, 1.0, 0.0, 0.5, 0.0, 0.5, 0.0, 1.0, 0.0, 1.0, 0.0, 0.5, 0.0, 0.5, 0.0, 1.0, 0.0, 1.0, 0.0, 0.5, 0.0, 0.5, 0.0, 1.0, 0.0, 1.0, 0.0, 0.5, 0.0, 1.0, 0.4975, 1.0, 0.4975, 0.5, 0.0, 1.0, 0.0, 1.0, 0.0, 1.0, 0.0, 1.0, 0.0, 1.0, 0.0, 1.0, 0.0, 1.0, 0.0, 1.0, 0.0, 1.0, 0.0, 1.0, 0.0, 1.0, 0.0, 1.0, 0.0, 1.0, 0.0, 1.0, 0.0, 1.0, 0.0, 1.0, 0.0, 1.0, 0.0, 1.0, 0.0, 1.0, 0.0, 1.0, 0.0, 1.0, 0.0, 1.0, 0.0, 1.0, 0.0, 1.0, 1.0, 1.0, 1.0, 1.0, 1.0, 1.0, 1.0, 1.0, 1.0, 1.0, 1.0, 1.0, 1.0, 1.0, 1.0, 1.0, 1.0, 1.0, 1.0, 1.0, 1.0, 1.0, 1.0, 1.0, 1.0, 0.5, 1.0, 0.5, 1.0, 0.0, 1.0, 0.0, 1.0, 1.0, 1.0, 1.0, 1.0, 1.0, 1.0, 1.0, 1.0, 1.0, 1.0, 1.0, 1.0, 1.0, 1.0, 1.0, 1.0, 1.0, 1.0, 1.0, 1.0, 1.0, 1.0, 1.0, 1.0, 1.0, 1.0, 1.0, 1.0, 1.0, 1.0, 1.0, 1.0, 1.0, 1.0, 1.0, 1.0, 1.0, 1.0, 1.0, 0.5295, 1.0, 0.4975, 1.0, 0.4975, 1.0, 0.5295, 1.0, 1.0, 0.0, 1.0, 0.0, 1.0, 0.0, 1.0, 0.0, 1.0, 1.0, 1.0, 1.0, 1.0, 1.0, 1.0, 1.0, 1.0, 1.0, 1.0, 1.0, 1.0, 1.0, 1.0, 1.0, 0.0, 0.0, 0.4975, 0.0, 0.4975, 0.0, 0.0, 0.0, 1.0, 1.0, 1.0, 1.0, 1.0, 1.0, 1.0, 1.0, 0.0, 0.0, 0.0, 0.0, 0.0, 0.0, 0.0, 0.0, 1.0, 1.0, 1.0, 1.0, 1.0, 1.0, 1.0, 1.0, 0.0, 1.0, 0.0, 1.0, 0.0, 1.0, 0.0, 1.0, 1.0, 0.0, 1.0, 0.0, 1.0, 0.0, 1.0, 0.0, 0.0, 0.5, 0.0, 0.0, 0.0, 0.0, 0.0, 0.5, 1.0, 0.0, 1.0, 0.0, 1.0, 0.0, 1.0, 0.0, 0.0, 0.0, 0.0, 0.0, 0.0, 0.0, 0.0, 0.0, 0.0, 1.0, 0.0, 1.0, 0.0, 1.0, 0.0, 1.0, 0.0, 1.0, 0.0, 1.0, 0.0, 1.0, 0.0, 1.0, 0.0, 1.0, 0.0, 1.0, 0.0, 1.0, 0.0, 1.0, 0.0, 1.0, 0.0, 1.0, 0.0, 1.0, 0.0, 1.0, 0.0, 1.0, 0.0, 1.0, 0.0, 1.0, 0.0, 1.0, 0.0, 1.0, 0.0, 1.0, 0.0, 1.0, 0.0, 1.0, 1.0, 1.0, 1.0, 1.0, 1.0, 1.0, 1.0, 1.0, 1.0, 1.0, 1.0, 1.0, 1.0, 1.0, 1.0, 1.0, 1.0, 1.0, 1.0, 1.0, 1.0, 1.0, 1.0, 1.0, 0.4975, 1.0, 0.0, 1.0, 0.0, 1.0, 0.4975, 1.0, 1.0, 1.0, 1.0, 1.0, 1.0, 1.0, 1.0, 1.0, 1.0, 1.0, 1.0, 1.0, 1.0, 1.0, 1.0, 1.0, 1.0, 1.0, 1.0, 1.0, 1.0, 1.0, 1.0, 1.0, 1.0, 1.0, 1.0, 1.0, 1.0, 1.0, 1.0, 1.0, 1.0, 1.0, 1.0, 1.0, 1.0, 1.0, 1.0, 1.0, 1.0, 1.0, 1.0, 1.0, 1.0, 1.0, 1.0, 1.0, 1.0, 1.0, 1.0, 1.0, 1.0, 1.0, 1.0, 1.0, 0.0, 1.0, 0.0, 1.0, 0.0, 1.0, 0.0, 1.0, 1.0, 1.0, 1.0, 1.0, 1.0, 1.0, 1.0, 1.0, 1.0, 1.0, 1.0, 1.0, 1.0, 1.0, 1.0, 1.0, 0.0, 1.0, 0.0, 1.0, 0.0, 1.0, 0.0, 1.0, 1.0, 1.0, 1.0, 1.0, 1.0, 1.0, 1.0, 1.0, 0.0, 1.0, 0.0, 1.0, 0.0, 1.0, 0.0, 1.0, 0.0, 1.0, 0.0, 1.0, 0.0, 1.0, 0.0, 1.0, 0.0, 1.0, 0.0, 1.0, 0.0, 1.0, 0.0, 1.0, 0.0, 0.0, 0.0, 0.0, 0.0, 0.0, 0.0, 0.0, 0.5295, 0.0, 1.0, 0.0, 1.0, 0.0, 0.5295, 0.0, 1.0, 1.0, 1.0, 1.0, 1.0, 1.0, 1.0, 1.0, 0.0, 1.0, 0.0, 1.0, 0.0, 1.0, 0.0, 1.0, 1.0, 1.0, 1.0, 1.0, 1.0, 1.0, 1.0, 1.0, 0.4975, 1.0, 0.0, 1.0, 0.0, 1.0, 0.4975, 1.0, 1.0, 1.0, 1.0, 1.0, 1.0, 1.0, 1.0, 1.0, 0.0, 0.0, 0.0, 0.0, 0.0, 0.0, 0.0, 0.0, 1.0, 1.0, 1.0, 1.0, 1.0, 1.0, 1.0, 1.0, 0.0, 0.5, 0.0, 0.0, 0.0, 0.0, 0.0, 0.5, 1.0, 0.0, 1.0, 0.0, 1.0, 0.0, 1.0, 0.0, 0.0, 1.0, 0.0, 1.0, 0.0, 1.0, 0.0, 1.0, 1.0, 1.0, 1.0, 1.0, 1.0, 1.0, 1.0, 1.0, 1.0, 1.0, 1.0, 1.0, 1.0, 1.0, 1.0, 1.0, 1.0, 1.0, 1.0, 1.0, 1.0, 1.0, 1.0, 1.0, 0.0, 0.0, 0.0, 0.0, 0.0, 0.0, 0.0, 0.0, 1.0, 1.0, 1.0, 1.0, 1.0, 1.0, 1.0, 1.0, 1.0, 1.0, 1.0, 1.0, 1.0, 1.0, 1.0, 1.0, 0.0, 0.0, 0.4975, 0.0, 0.4975, 0.0, 0.0, 0.0, 1.0, 0.0, 1.0, 0.0, 1.0, 0.0, 1.0, 0.0, 1.0, 1.0, 1.0, 1.0, 1.0, 1.0, 1.0, 1.0, 1.0, 1.0, 1.0, 1.0, 1.0, 1.0, 1.0, 1.0, 0.5295, 1.0, 0.4975, 1.0, 0.4975, 1.0, 0.5295, 1.0, 1.0, 1.0, 1.0, 1.0, 1.0, 1.0, 1.0, 1.0, 1.0, 0.0, 1.0, 0.0, 1.0, 0.0, 1.0, 0.0, 1.0, 0.0, 1.0, 0.0, 1.0, 0.0, 1.0, 0.0, 0.0, 1.0, 0.0, 1.0, 0.0, 1.0, 0.0, 1.0, 1.0, 1.0, 1.0, 1.0, 1.0, 1.0, 1.0, 1.0, 1.0, 1.0, 1.0, 1.0, 1.0, 1.0, 1.0, 1.0, 0.0, 1.0, 0.0, 1.0, 0.0, 1.0, 0.0, 1.0, 1.0, 0.0, 1.0, 0.0, 1.0, 0.0, 1.0, 0.0, 0.0, 1.0, 0.0, 1.0, 0.0, 1.0, 0.0, 1.0, 1.0, 1.0, 1.0, 1.0, 1.0, 1.0, 1.0, 1.0, 1.0, 1.0, 1.0, 1.0, 1.0, 1.0, 1.0, 1.0, 0.0, 1.0, 0.0, 1.0, 0.0, 1.0, 0.0, 1.0, 1.0, 0.5, 1.0, 1.0, 1.0, 1.0, 1.0, 0.5, 1.0, 1.0, 1.0, 1.0, 1.0, 1.0, 1.0, 1.0, 1.0, 0.0, 1.0, 0.0, 1.0, 0.0, 1.0, 0.0, 0.0, 1.0, 0.0, 1.0, 0.0, 1.0, 0.0, 1.0, 1.0, 1.0, 1.0, 1.0, 1.0, 1.0, 1.0, 1.0, 0.0, 1.0, 0.0, 1.0, 0.0, 1.0, 0.0, 1.0, 1.0, 1.0, 1.0, 1.0, 1.0, 1.0, 1.0, 1.0, 1.0, 1.0, 1.0, 1.0, 1.0, 1.0, 1.0, 1.0, 0.0, 1.0, 0.0, 1.0, 0.0, 1.0, 0.0, 1.0, 1.0, 1.0, 1.0, 1.0, 1.0, 1.0, 1.0, 1.0, 1.0, 1.0, 1.0, 1.0, 1.0, 1.0, 1.0, 1.0, 0.0, 1.0, 0.0, 1.0, 0.0, 1.0, 0.0, 1.0, 1.0, 1.0, 1.0, 1.0, 1.0, 1.0, 1.0, 1.0, 1.0, 1.0, 1.0, 1.0, 1.0, 1.0, 1.0, 1.0, 0.5295, 0.5, 1.0, 0.5, 1.0, 1.0, 0.5295, 1.0, 1.0, 0.5, 1.0, 0.0, 1.0, 0.0, 1.0, 0.5, 1.0, 0.5, 1.0, 0.0, 1.0, 0.0, 1.0, 0.5, 1.0, 0.5, 1.0, 0.0, 1.0, 0.0, 1.0, 0.5, 1.0, 0.5, 1.0, 0.0, 1.0, 0.0, 1.0, 0.5, 1.0, 0.5, 1.0, 0.0, 1.0, 0.0, 1.0, 0.5, 1.0, 1.0, 1.0, 1.0, 1.0, 1.0, 1.0, 1.0, 1.0, 1.0, 1.0, 1.0, 1.0, 1.0, 1.0, 1.0, 0.0, 0.5, 0.0, 1.0, 0.0, 1.0, 0.0, 0.5, 0.0, 0.5, 0.0, 1.0, 0.0, 1.0, 0.0, 0.5, 0.0, 0.5, 0.0, 1.0, 0.0, 1.0, 0.0, 0.5, 0.0, 0.5, 0.4975, 0.5, 0.4975, 1.0, 0.0, 1.0, 1.0, 0.5, 1.0, 0.0, 1.0, 0.0, 1.0, 0.5, 1.0, 1.0, 1.0, 1.0, 1.0, 1.0, 1.0, 1.0, 1.0, 1.0, 1.0, 1.0, 1.0, 1.0, 1.0, 1.0, 1.0, 1.0, 1.0, 1.0, 1.0, 1.0, 1.0, 1.0, 1.0, 0.0, 1.0, 0.0, 1.0, 0.0, 1.0, 0.0, 1.0, 1.0, 1.0, 1.0, 1.0, 1.0, 1.0, 1.0, 1.0, 0.0, 1.0, 0.0, 1.0, 0.0, 1.0, 0.0, 1.0, 1.0, 1.0, 1.0, 1.0, 1.0, 1.0, 1.0, 1.0, 1.0, 1.0, 1.0, 1.0, 1.0, 1.0, 1.0, 0.5295, 0.0, 1.0, 0.0, 1.0, 0.0, 0.5295, 0.0, 0.0, 1.0, 0.0, 1.0, 0.0, 1.0, 0.0, 1.0, 0.0, 0.0, 0.0, 0.0, 0.0, 0.0, 0.0, 0.0, 1.0, 0.0, 1.0, 0.0, 1.0, 0.0, 1.0, 0.0, 1.0, 1.0, 1.0, 1.0, 1.0, 1.0, 1.0, 1.0, 0.0, 1.0, 0.0, 1.0, 0.0, 1.0, 0.0, 1.0, 1.0, 0.5, 1.0, 1.0, 1.0, 1.0, 1.0, 0.5, 1.0, 0.0, 1.0, 0.5, 1.0, 0.5, 1.0, 0.0, 1.0, 1.0, 1.0, 0.5, 1.0, 0.5, 1.0, 1.0, 0.0, 0.0, 0.4975, 0.0, 0.4975, 0.5, 0.0, 0.5, 0.0, 0.0, 0.0, 0.5, 0.0, 0.5, 0.0, 0.0, 0.0, 0.0, 0.0, 0.5, 0.0, 0.5, 0.0, 0.0, 0.0, 0.0, 0.0, 0.5, 0.0, 0.5, 0.0, 0.0, 1.0, 1.0, 1.0, 0.5, 1.0, 0.5, 1.0, 1.0, 1.0, 1.0, 1.0, 0.5, 1.0, 0.5, 1.0, 1.0, 1.0, 1.0, 1.0, 0.5, 1.0, 0.5, 1.0, 1.0, 1.0, 1.0, 1.0, 0.5, 1.0, 0.5, 1.0, 1.0, 1.0, 1.0, 1.0, 0.5, 1.0, 0.5, 1.0, 1.0, 0.5295, 0.0, 1.0, 0.0, 1.0, 0.5, 0.5295, 0.5, 1.0, 0.0, 1.0, 0.5, 1.0, 0.5, 1.0, 0.0, 0.0, 1.0, 0.0, 0.5, 0.0, 0.5, 0.0, 1.0, 0.0, 1.0, 0.0, 0.5, 0.0, 0.5, 0.0, 1.0, 1.0, 1.0, 1.0, 1.0, 1.0, 0.5, 1.0, 0.5, 0.0, 0.0, 0.0, 0.5, 0.4975, 0.5, 0.4975, 0.0, 0.0, 0.0, 0.0, 0.0, 0.0, 0.5, 0.0, 0.5, 0.0, 0.0, 0.0, 0.0, 0.0, 0.5, 0.0, 0.5, 0.0, 0.0, 0.0, 0.0, 0.0, 0.5, 0.0, 0.5, 1.0, 1.0, 1.0, 1.0, 1.0, 0.5, 1.0, 0.5, 1.0, 1.0, 1.0, 1.0, 1.0, 0.5, 1.0, 0.5, 1.0, 1.0, 1.0, 1.0, 1.0, 0.5, 1.0, 0.5, 1.0, 1.0, 1.0, 1.0, 1.0, 0.5, 1.0, 0.5, 1.0, 1.0, 1.0, 1.0, 1.0, 0.5, 1.0, 0.5, 0.5295, 0.0, 0.5295, 0.5, 1.0, 0.5, 1.0, 0.0, 1.0, 1.0, 1.0, 1.0, 1.0, 0.5, 1.0, 0.5, 1.0, 1.0, 1.0, 0.5, 1.0, 0.5, 1.0, 1.0, 1.0, 1.0, 1.0, 1.0, 1.0, 1.0, 1.0, 1.0, 1.0, 0.5, 1.0, 0.0, 1.0, 0.0, 1.0, 0.5, 1.0, 0.0, 1.0, 0.0, 1.0, 0.0, 1.0, 0.0, 1.0, 1.0, 1.0, 1.0, 1.0, 1.0, 1.0, 1.0, 1.0, 1.0, 1.0, 1.0, 1.0, 1.0, 1.0, 1.0, 1.0, 1.0, 1.0, 1.0, 1.0, 1.0, 1.0, 1.0, 1.0, 1.0, 1.0, 1.0, 1.0, 1.0, 1.0, 1.0, 1.0, 1.0, 1.0, 1.0, 1.0, 1.0, 1.0, 1.0, 1.0, 1.0, 1.0, 1.0, 1.0, 1.0, 1.0, 1.0, 1.0, 1.0, 1.0, 1.0, 1.0, 1.0, 1.0, 1.0, 1.0, 1.0, 1.0, 1.0, 1.0, 1.0, 1.0, 1.0, 1.0, 1.0, 1.0, 1.0, 1.0, 1.0, 1.0, 1.0, 1.0, 1.0, 1.0, 1.0, 1.0, 1.0, 1.0, 1.0, 1.0, 1.0, 1.0, 1.0, 1.0, 1.0, 1.0, 1.0, 1.0, 0.0, 1.0, 0.0, 1.0, 0.0, 1.0, 0.0, 1.0, 1.0, 1.0, 1.0, 1.0, 1.0, 1.0, 1.0, 1.0, 1.0, 1.0, 1.0, 1.0, 1.0, 1.0, 1.0, 1.0, 1.0, 1.0, 1.0, 1.0, 1.0, 1.0, 1.0, 1.0, 1.0, 1.0, 1.0, 1.0, 1.0, 1.0, 1.0, 1.0, 1.0, 1.0, 1.0, 1.0, 1.0, 1.0, 1.0, 1.0, 1.0, 1.0, 1.0, 1.0, 1.0, 1.0, 1.0, 1.0, 1.0, 1.0, 1.0, 1.0, 1.0, 1.0, 1.0, 1.0, 1.0, 1.0, 1.0, 1.0, 1.0, 1.0, 1.0, 1.0, 0.5, 1.0, 0.5, 1.0, 0.0, 1.0, 0.0, 0.0, 0.0, 0.0, 0.0, 0.0, 0.5, 0.0, 0.5, 0.0, 0.0, 0.0, 0.5, 0.0, 0.5, 0.0, 0.0, 0.0, 1.0, 0.0, 1.0, 0.0, 1.0, 0.0, 1.0, 0.0, 0.5, 0.0, 1.0, 0.0, 1.0, 0.0, 0.5, 0.0, 0.0, 0.0, 0.0, 0.0, 0.0, 0.0, 0.0, 0.0, 1.0, 0.0, 1.0, 0.0, 1.0, 0.0, 1.0, 0.0, 1.0, 0.0, 1.0, 0.0, 1.0, 0.0, 1.0, 0.0, 1.0, 0.0, 1.0, 0.0, 1.0, 0.0, 1.0, 0.0, 1.0, 0.0, 1.0, 0.0, 1.0, 0.0, 1.0, 0.0, 1.0, 0.0, 1.0, 0.0, 1.0, 0.0, 1.0, 0.0, 1.0, 0.0, 1.0, 0.0, 1.0, 0.0, 1.0, 0.0, 1.0, 0.0, 1.0, 0.0, 1.0, 0.0, 1.0, 0.0, 0.0, 0.0, 0.0, 0.0, 0.0, 0.0, 0.0, 0.0, 1.0, 0.0, 1.0, 0.0, 1.0, 0.0, 1.0, 0.0, 1.0, 0.0, 1.0, 0.0, 1.0, 0.0, 1.0, 0.0, 1.0, 0.0, 1.0, 0.0, 1.0, 0.0, 1.0, 0.0, 1.0, 0.0, 1.0, 0.0, 1.0, 0.0, 1.0, 0.0, 1.0, 0.0, 1.0, 0.0, 1.0, 0.0, 1.0, 0.0, 1.0, 0.0, 1.0, 0.0, 1.0, 0.0, 1.0, 0.0, 0.5, 0.0, 0.5, 0.0, 1.0, 0.0, 1.0, 1.0, 0.0, 1.0, 0.0, 1.0, 0.0, 1.0, 0.0, 1.0, 0.0, 1.0, 0.0, 1.0, 0.0, 1.0, 0.0, 1.0, 0.0, 1.0, 0.0, 1.0, 0.0, 1.0, 0.0, 1.0, 0.0, 1.0, 0.0, 1.0, 0.0, 1.0, 0.0, 1.0, 0.0, 1.0, 0.0, 1.0, 0.0, 1.0, 0.0, 1.0, 0.0, 1.0, 0.0, 1.0, 0.0, 1.0, 0.0, 1.0, 0.0, 1.0, 0.0, 1.0, 0.0, 1.0, 0.0, 1.0, 0.0, 1.0, 0.0, 1.0, 0.0, 1.0, 0.0, 1.0, 0.0, 1.0, 0.0, 1.0, 0.0, 1.0, 0.0, 1.0, 0.0, 1.0, 0.0, 1.0, 0.0, 1.0, 0.0, 1.0, 0.0, 1.0, 0.0, 1.0, 0.0, 1.0, 0.0, 1.0, 0.0, 1.0, 0.0, 1.0, 0.0, 1.0, 0.0, 1.0, 0.0, 1.0, 0.0, 1.0, 0.0, 1.0, 0.0, 1.0, 0.0, 1.0, 0.0, 1.0, 0.0, 1.0, 0.0, 1.0, 0.0, 1.0, 0.0, 1.0, 0.0, 1.0, 0.0, 1.0, 0.0, 1.0, 0.0, 1.0, 0.0, 1.0, 0.0, 1.0, 1.0, 1.0, 1.0, 1.0, 1.0, 1.0, 1.0, 1.0, 1.0, 1.0, 1.0, 1.0, 1.0, 1.0, 1.0, 1.0, 1.0, 1.0, 1.0, 1.0, 1.0, 1.0, 1.0, 1.0, 1.0, 1.0, 1.0, 1.0, 1.0, 1.0, 1.0, 1.0, 1.0, 1.0, 1.0, 1.0, 1.0, 1.0, 1.0, 1.0, 1.0, 1.0, 1.0, 1.0, 1.0, 1.0, 1.0, 0.4975, 0.7649, 1.0, 0.7649, 1.0, 1.0, 0.4975, 1.0, 1.0, 0.5, 1.0, 0.0, 1.0, 0.0, 1.0, 0.5, 1.0, 0.5, 1.0, 0.0, 1.0, 0.0, 1.0, 0.5, 1.0, 0.5, 1.0, 0.0, 1.0, 0.0, 1.0, 0.5, 1.0, 0.5, 1.0, 0.0, 1.0, 0.0, 1.0, 0.5, 1.0, 0.5, 1.0, 0.0, 1.0, 0.0, 1.0, 0.5, 1.0, 1.0, 1.0, 1.0, 1.0, 1.0, 1.0, 1.0, 1.0, 1.0, 1.0, 1.0, 1.0, 1.0, 1.0, 1.0, 0.0, 0.7649, 0.0, 1.0, 0.0, 1.0, 0.0, 0.7649, 0.0, 0.7649, 0.0, 1.0, 0.0, 1.0, 0.0, 0.7649, 0.0, 0.7649, 0.0, 1.0, 0.0, 1.0, 0.0, 0.7649, 0.0, 0.7649, 0.4975, 0.7649, 0.4975, 1.0, 0.0, 1.0, 0.0, 1.0, 0.0, 1.0, 0.0, 1.0, 0.0, 1.0, 0.0, 1.0, 0.0, 1.0, 0.0, 1.0, 0.0, 1.0, 0.0, 1.0, 0.0, 1.0, 0.0, 1.0, 0.0, 1.0, 0.0, 1.0, 0.0, 1.0, 0.0, 1.0, 0.0, 1.0, 0.0, 1.0, 0.0, 1.0, 0.0, 1.0, 0.0, 1.0, 0.0, 1.0, 0.0, 1.0, 0.0, 1.0, 0.0, 1.0, 1.0, 1.0, 1.0, 1.0, 1.0, 1.0, 1.0, 1.0, 1.0, 1.0, 1.0, 1.0, 1.0, 1.0, 1.0, 1.0, 1.0, 1.0, 1.0, 1.0, 1.0, 1.0, 1.0, 1.0, 1.0, 0.5, 1.0, 0.0, 1.0, 0.0, 1.0, 0.5, 1.0, 1.0, 1.0, 1.0, 1.0, 1.0, 1.0, 1.0, 1.0, 1.0, 1.0, 1.0, 1.0, 1.0, 1.0, 1.0, 1.0, 1.0, 1.0, 1.0, 1.0, 1.0, 1.0, 1.0, 1.0, 1.0, 1.0, 1.0, 1.0, 1.0, 1.0, 1.0, 1.0, 1.0, 1.0, 1.0, 1.0, 1.0, 1.0, 1.0, 1.0, 1.0, 1.0, 1.0, 0.4975, 1.0, 0.4975, 1.0, 1.0, 0.0, 1.0, 0.0, 1.0, 0.0, 1.0, 0.0, 1.0, 1.0, 1.0, 1.0, 1.0, 1.0, 1.0, 1.0, 1.0, 1.0, 1.0, 1.0, 1.0, 1.0, 1.0, 1.0, 0.0, 0.0, 0.0, 0.0, 0.4975, 0.0, 0.4975, 0.0, 1.0, 1.0, 1.0, 1.0, 1.0, 1.0, 1.0, 1.0, 0.0, 0.0, 0.0, 0.0, 0.0, 0.0, 0.0, 0.0, 1.0, 1.0, 1.0, 1.0, 1.0, 1.0, 1.0, 1.0, 0.0, 1.0, 0.0, 1.0, 0.0, 1.0, 0.0, 1.0, 1.0, 0.0, 1.0, 0.0, 1.0, 0.0, 1.0, 0.0, 0.0, 0.5, 0.0, 0.5, 0.0, 0.0, 0.0, 0.0, 1.0, 0.0, 1.0, 0.0, 1.0, 0.0, 1.0, 0.0, 0.0, 0.0, 0.0, 0.0, 0.0, 0.0, 0.0, 0.0, 0.0, 1.0, 0.0, 1.0, 0.0, 1.0, 0.0, 1.0, 0.0, 1.0, 0.0, 1.0, 0.0, 1.0, 0.0, 1.0, 0.0, 1.0, 0.0, 1.0, 0.0, 1.0, 0.0, 1.0, 0.0, 1.0, 0.0, 1.0, 0.0, 1.0, 0.0, 1.0, 0.0, 1.0, 0.0, 1.0, 0.0, 1.0, 0.0, 1.0, 0.0, 1.0, 0.0, 1.0, 0.0, 1.0, 0.0, 1.0, 1.0, 1.0, 1.0, 1.0, 1.0, 1.0, 1.0, 1.0, 1.0, 1.0, 1.0, 1.0, 1.0, 1.0, 1.0, 1.0, 1.0, 1.0, 1.0, 1.0, 1.0, 1.0, 1.0, 1.0, 0.4975, 1.0, 0.4975, 1.0, 0.0, 1.0, 0.0, 1.0, 1.0, 1.0, 1.0, 1.0, 1.0, 1.0, 1.0, 1.0, 1.0, 1.0, 1.0, 1.0, 1.0, 1.0, 1.0, 1.0, 1.0, 1.0, 1.0, 1.0, 1.0, 1.0, 1.0, 1.0, 1.0, 1.0, 1.0, 1.0, 1.0, 1.0, 1.0, 1.0, 1.0, 1.0, 1.0, 1.0, 1.0, 1.0, 1.0, 1.0, 1.0, 1.0, 1.0, 1.0, 1.0, 1.0, 1.0, 1.0, 1.0, 1.0, 1.0, 1.0, 1.0, 1.0, 1.0, 1.0, 0.0, 1.0, 0.0, 1.0, 0.0, 1.0, 0.0, 1.0, 1.0, 1.0, 1.0, 1.0, 1.0, 1.0, 1.0, 1.0, 1.0, 1.0, 1.0, 1.0, 1.0, 1.0, 1.0, 1.0, 0.0, 1.0, 0.0, 1.0, 0.0, 1.0, 0.0, 1.0, 1.0, 1.0, 1.0, 1.0, 1.0, 1.0, 1.0, 1.0, 0.0, 1.0, 0.0, 1.0, 0.0, 1.0, 0.0, 1.0, 0.0, 1.0, 0.0, 1.0, 0.0, 1.0, 0.0, 1.0, 0.0, 1.0, 0.0, 1.0, 0.0, 1.0, 0.0, 1.0, 0.0, 0.0, 0.0, 0.0, 0.0, 0.0, 0.0, 0.0, 0.4975, 0.0, 0.4975, 0.0, 1.0, 0.0, 1.0, 0.0, 1.0, 1.0, 1.0, 1.0, 1.0, 1.0, 1.0, 1.0, 0.0, 1.0, 0.0, 1.0, 0.0, 1.0, 0.0, 1.0, 1.0, 1.0, 1.0, 1.0, 1.0, 1.0, 1.0, 1.0, 0.4975, 1.0, 0.4975, 1.0, 0.0, 1.0, 0.0, 1.0, 1.0, 1.0, 1.0, 1.0, 1.0, 1.0, 1.0, 1.0, 0.0, 0.0, 0.0, 0.0, 0.0, 0.0, 0.0, 0.0, 1.0, 1.0, 1.0, 1.0, 1.0, 1.0, 1.0, 1.0, 0.0, 0.5, 0.0, 0.5, 0.0, 0.0, 0.0, 0.0, 1.0, 0.0, 1.0, 0.0, 1.0, 0.0, 1.0, 0.0, 0.0, 1.0, 0.0, 1.0, 0.0, 1.0, 0.0, 1.0, 1.0, 1.0, 1.0, 1.0, 1.0, 1.0, 1.0, 1.0, 1.0, 1.0, 1.0, 1.0, 1.0, 1.0, 1.0, 1.0, 1.0, 1.0, 1.0, 1.0, 1.0, 1.0, 1.0, 1.0, 0.0, 0.0, 0.0, 0.0, 0.0, 0.0, 0.0, 0.0, 1.0, 1.0, 1.0, 1.0, 1.0, 1.0, 1.0, 1.0, 1.0, 1.0, 1.0, 1.0, 1.0, 1.0, 1.0, 1.0, 0.0, 0.0, 0.0, 0.0, 0.4975, 0.0, 0.4975, 0.0, 1.0, 0.0, 1.0, 0.0, 1.0, 0.0, 1.0, 0.0, 1.0, 1.0, 1.0, 1.0, 1.0, 1.0, 1.0, 1.0, 1.0, 1.0, 1.0, 1.0, 1.0, 1.0, 1.0, 1.0, 1.0, 1.0, 1.0, 1.0, 0.4975, 1.0, 0.4975, 1.0, 1.0, 1.0, 1.0, 1.0, 1.0, 1.0, 1.0, 1.0, 1.0, 0.0, 1.0, 0.0, 1.0, 0.0, 1.0, 0.0, 1.0, 0.0, 1.0, 0.0, 1.0, 0.0, 1.0, 0.0, 0.0, 1.0, 0.0, 1.0, 0.0, 1.0, 0.0, 1.0, 1.0, 1.0, 1.0, 1.0, 1.0, 1.0, 1.0, 1.0, 1.0, 1.0, 1.0, 1.0, 1.0, 1.0, 1.0, 1.0, 0.0, 1.0, 0.0, 1.0, 0.0, 1.0, 0.0, 1.0, 1.0, 0.0, 1.0, 0.0, 1.0, 0.0, 1.0, 0.0, 0.0, 1.0, 0.0, 1.0, 0.0, 1.0, 0.0, 1.0, 1.0, 1.0, 1.0, 1.0, 1.0, 1.0, 1.0, 1.0, 1.0, 1.0, 1.0, 1.0, 1.0, 1.0, 1.0, 1.0, 0.0, 1.0, 0.0, 1.0, 0.0, 1.0, 0.0, 1.0, 1.0, 0.7649, 1.0, 0.7649, 1.0, 1.0, 1.0, 1.0, 1.0, 1.0, 1.0, 1.0, 1.0, 1.0, 1.0, 1.0, 1.0, 0.0, 1.0, 0.0, 1.0, 0.0, 1.0, 0.0, 0.0, 1.0, 0.0, 1.0, 0.0, 1.0, 0.0, 1.0, 1.0, 1.0, 1.0, 1.0, 1.0, 1.0, 1.0, 1.0, 0.0, 1.0, 0.0, 1.0, 0.0, 1.0, 0.0, 1.0, 1.0, 1.0, 1.0, 1.0, 1.0, 1.0, 1.0, 1.0, 1.0, 1.0, 1.0, 1.0, 1.0, 1.0, 1.0, 1.0, 0.0, 1.0, 0.0, 1.0, 0.0, 1.0, 0.0, 1.0, 1.0, 1.0, 1.0, 1.0, 1.0, 1.0, 1.0, 1.0, 1.0, 1.0, 1.0, 1.0, 1.0, 1.0, 1.0, 1.0, 0.0, 1.0, 0.0, 1.0, 0.0, 1.0, 0.0, 1.0, 1.0, 1.0, 1.0, 1.0, 1.0, 1.0, 1.0, 1.0, 1.0, 1.0, 1.0, 1.0, 1.0, 1.0, 1.0, 1.0, 0.4975, 0.7649, 0.4975, 1.0, 1.0, 1.0, 1.0, 0.7649, 1.0, 0.5, 1.0, 0.5, 1.0, 0.0, 1.0, 0.0, 1.0, 0.5, 1.0, 0.5, 1.0, 0.0, 1.0, 0.0, 1.0, 0.5, 1.0, 0.5, 1.0, 0.0, 1.0, 0.0, 1.0, 0.5, 1.0, 0.5, 1.0, 0.0, 1.0, 0.0, 1.0, 0.5, 1.0, 0.5, 1.0, 0.0, 1.0, 0.0, 1.0, 1.0, 1.0, 1.0, 1.0, 1.0, 1.0, 1.0, 1.0, 1.0, 1.0, 1.0, 1.0, 1.0, 1.0, 1.0, 0.0, 0.7649, 0.0, 0.7649, 0.0, 1.0, 0.0, 1.0, 0.0, 0.7649, 0.0, 0.7649, 0.0, 1.0, 0.0, 1.0, 0.0, 0.7649, 0.0, 0.7575, 0.0, 1.0, 0.0, 1.0, 0.0, 0.7649, 0.0, 1.0, 0.4975, 1.0, 0.4975, 0.7649, 1.0, 0.5, 1.0, 0.5, 1.0, 0.0, 1.0, 0.0, 1.0, 1.0, 1.0, 1.0, 1.0, 1.0, 1.0, 1.0, 1.0, 1.0, 1.0, 1.0, 1.0, 1.0, 1.0, 1.0, 1.0, 1.0, 1.0, 1.0, 1.0, 1.0, 1.0, 1.0, 1.0, 0.0, 1.0, 0.0, 1.0, 0.0, 1.0, 0.0, 1.0, 1.0, 1.0, 1.0, 1.0, 1.0, 1.0, 1.0, 1.0, 0.0, 1.0, 0.0, 1.0, 0.0, 1.0, 0.0, 1.0, 1.0, 1.0, 1.0, 1.0, 1.0, 1.0, 1.0, 1.0, 1.0, 1.0, 1.0, 1.0, 1.0, 1.0, 1.0, 0.4975, 0.0, 0.4975, 0.0, 1.0, 0.0, 1.0, 0.0, 0.0, 1.0, 0.0, 1.0, 0.0, 1.0, 0.0, 1.0, 0.0, 0.0, 0.0, 0.0, 0.0, 0.0, 0.0, 0.0, 1.0, 0.0, 1.0, 0.0, 1.0, 0.0, 1.0, 0.0, 1.0, 1.0, 1.0, 1.0, 1.0, 1.0, 1.0, 1.0, 0.0, 1.0, 0.0, 1.0, 0.0, 1.0, 0.0, 1.0, 1.0, 0.7649, 1.0, 0.7649, 1.0, 1.0, 1.0, 1.0, 1.0, 0.0, 1.0, 0.0, 1.0, 0.5, 1.0, 0.5, 1.0, 0.7649, 1.0, 0.7649, 1.0, 0.5, 1.0, 0.5, 0.0, 0.0, 0.0, 0.5, 0.4975, 0.5, 0.4975, 0.0, 0.0, 0.0, 0.0, 0.0, 0.0, 0.5, 0.0, 0.5, 0.0, 0.0, 0.0, 0.0, 0.0, 0.5, 0.0, 0.5, 0.0, 0.0, 0.0, 0.0, 0.0, 0.5, 0.0, 0.5, 1.0, 0.7649, 1.0, 0.7649, 1.0, 0.5, 1.0, 0.5, 1.0, 0.7649, 1.0, 0.7649, 1.0, 0.5, 1.0, 0.5, 1.0, 0.7649, 1.0, 0.7649, 1.0, 0.5, 1.0, 0.5, 1.0, 0.7649, 1.0, 0.7649, 1.0, 0.5, 1.0, 0.5, 1.0, 0.7649, 1.0, 0.7649, 1.0, 0.5, 1.0, 0.5, 0.4975, 0.0, 0.4975, 0.5, 1.0, 0.5, 1.0, 0.0, 1.0, 0.0, 1.0, 0.0, 1.0, 0.5, 1.0, 0.5, 0.0, 0.7649, 0.0, 0.7649, 0.0, 0.5, 0.0, 0.5, 0.0, 0.7649, 0.0, 0.7575, 0.0, 0.5, 0.0, 0.5, 1.0, 0.7649, 1.0, 0.5, 1.0, 0.5, 1.0, 0.7649, 0.0, 0.0, 0.4975, 0.0, 0.4975, 0.5, 0.0, 0.5, 0.0, 0.0, 0.0, 0.5, 0.0, 0.5, 0.0, 0.0, 0.0, 0.0, 0.0, 0.5, 0.0, 0.5, 0.0, 0.0, 0.0, 0.0, 0.0, 0.5, 0.0, 0.5, 0.0, 0.0, 1.0, 0.7649, 1.0, 0.5, 1.0, 0.5, 1.0, 0.7649, 1.0, 0.7649, 1.0, 0.5, 1.0, 0.5, 1.0, 0.7649, 1.0, 0.7649, 1.0, 0.5, 1.0, 0.5, 1.0, 0.7649, 1.0, 0.7649, 1.0, 0.5, 1.0, 0.5, 1.0, 0.7649, 1.0, 0.7649, 1.0, 0.5, 1.0, 0.5, 1.0, 0.7649, 0.4975, 0.0, 1.0, 0.0, 1.0, 0.5, 0.4975, 0.5, 1.0, 0.7649, 1.0, 0.5, 1.0, 0.5, 1.0, 0.7649, 1.0, 0.7649, 1.0, 0.7649, 1.0, 0.5, 1.0, 0.5, 1.0, 1.0, 1.0, 1.0, 1.0, 1.0, 1.0, 1.0, 1.0, 0.5, 1.0, 0.5, 1.0, 0.0, 1.0, 0.0, 1.0, 0.0, 1.0, 0.0, 1.0, 0.0, 1.0, 0.0, 1.0, 1.0, 1.0, 1.0, 1.0, 1.0, 1.0, 1.0, 1.0, 1.0, 1.0, 1.0, 1.0, 1.0, 1.0, 1.0, 1.0, 1.0, 1.0, 1.0, 1.0, 1.0, 1.0, 1.0, 1.0, 1.0, 1.0, 1.0, 1.0, 1.0, 1.0, 1.0, 1.0, 1.0, 1.0, 1.0, 1.0, 1.0, 1.0, 1.0, 1.0, 1.0, 1.0, 1.0, 1.0, 1.0, 1.0, 1.0, 1.0, 1.0, 1.0, 1.0, 1.0, 1.0, 1.0, 1.0, 1.0, 1.0, 1.0, 1.0, 1.0, 1.0, 1.0, 1.0, 1.0, 1.0, 1.0, 1.0, 1.0, 1.0, 1.0, 1.0, 1.0, 1.0, 1.0, 1.0, 1.0, 1.0, 1.0, 1.0, 1.0, 1.0, 1.0, 1.0, 1.0, 1.0, 1.0, 1.0, 1.0, 0.0, 1.0, 0.0, 1.0, 0.0, 1.0, 0.0, 1.0, 1.0, 1.0, 1.0, 1.0, 1.0, 1.0, 1.0, 1.0, 1.0, 1.0, 1.0, 1.0, 1.0, 1.0, 1.0, 1.0, 1.0, 1.0, 1.0, 1.0, 1.0, 1.0, 1.0, 1.0, 1.0, 1.0, 1.0, 1.0, 1.0, 1.0, 1.0, 1.0, 1.0, 1.0, 1.0, 1.0, 1.0, 1.0, 1.0, 1.0, 1.0, 1.0, 1.0, 1.0, 1.0, 1.0, 1.0, 1.0, 1.0, 1.0, 1.0, 1.0, 1.0, 1.0, 1.0, 1.0, 1.0, 1.0, 1.0, 1.0, 1.0, 1.0, 1.0, 1.0, 0.5, 1.0, 0.0, 1.0, 0.0, 1.0, 0.5, 0.0, 0.0, 0.0, 0.5, 0.0, 0.5, 0.0, 0.0, 0.0, 0.0, 0.0, 0.0, 0.0, 0.5, 0.0, 0.5, 0.0, 1.0, 0.0, 1.0, 0.0, 1.0, 0.0, 1.0, 0.0, 0.7649, 0.0, 0.7649, 0.0, 1.0, 0.0, 1.0, 0.0, 0.0, 0.0, 0.0, 0.0, 0.0, 0.0, 0.0, 0.0, 1.0, 0.0, 1.0, 0.0, 1.0, 0.0, 1.0, 0.0, 1.0, 0.0, 1.0, 0.0, 1.0, 0.0, 1.0, 0.0, 1.0, 0.0, 1.0, 0.0, 1.0, 0.0, 1.0, 0.0, 1.0, 0.0, 1.0, 0.0, 1.0, 0.0, 1.0, 0.0, 1.0, 0.0, 1.0, 0.0, 1.0, 0.0, 1.0, 0.0, 1.0, 0.0, 1.0, 0.0, 1.0, 0.0, 1.0, 0.0, 1.0, 0.0, 1.0, 0.0, 1.0, 0.0, 1.0, 0.0, 0.0, 0.0, 0.0, 0.0, 0.0, 0.0, 0.0, 0.0, 1.0, 0.0, 1.0, 0.0, 1.0, 0.0, 1.0, 0.0, 1.0, 0.0, 1.0, 0.0, 1.0, 0.0, 1.0, 0.0, 1.0, 0.0, 1.0, 0.0, 1.0, 0.0, 1.0, 0.0, 1.0, 0.0, 1.0, 0.0, 1.0, 0.0, 1.0, 0.0, 1.0, 0.0, 1.0, 0.0, 1.0, 0.0, 1.0, 0.0, 1.0, 0.0, 1.0, 0.0, 1.0, 0.0, 1.0, 0.0, 0.7649, 0.0, 1.0, 0.0, 1.0, 0.0, 0.7649, 1.0, 0.0, 1.0, 0.0, 1.0, 0.0, 1.0, 0.0, 1.0, 0.0, 1.0, 0.0, 1.0, 0.0, 1.0, 0.0, 1.0, 0.0, 1.0, 0.0, 1.0, 0.0, 1.0, 0.0, 1.0, 0.0, 1.0, 0.0, 1.0, 0.0, 1.0, 0.0, 1.0, 0.0, 1.0, 0.0, 1.0, 0.0, 1.0, 0.0, 1.0, 0.0, 1.0, 0.0, 1.0, 0.0, 1.0, 0.0, 1.0, 0.0, 1.0, 0.0, 1.0, 0.0, 1.0, 0.0, 1.0, 0.0, 1.0, 0.0, 1.0, 0.0, 1.0, 0.0, 1.0, 0.0, 1.0, 0.0, 1.0, 0.0, 1.0, 0.0, 1.0, 0.0, 1.0, 0.0, 1.0, 0.0, 1.0, 0.0, 1.0, 0.0, 1.0, 0.0, 1.0, 0.0, 1.0, 0.0, 1.0, 0.0, 1.0, 0.0, 1.0, 0.0, 1.0, 0.0, 1.0, 0.0, 1.0, 0.0, 1.0, 0.0, 1.0, 0.0, 1.0, 0.0, 1.0, 0.0, 1.0, 0.0, 1.0, 0.0, 1.0, 0.0, 1.0, 0.0, 1.0, 0.0, 1.0, 0.0, 1.0, 0.0, 1.0, 0.0, 1.0, 0.0, 1.0, 0.0, 1.0, 1.0, 1.0, 1.0, 1.0, 1.0, 1.0, 1.0, 1.0, 1.0, 1.0, 1.0, 1.0, 1.0, 1.0, 1.0, 1.0, 1.0, 1.0, 1.0, 1.0, 1.0, 1.0, 1.0, 1.0, 1.0, 1.0, 1.0, 1.0, 1.0, 1.0, 1.0, 1.0, 1.0, 1.0, 1.0, 1.0, 1.0, 1.0, 1.0, 1.0, 1.0, 1.0, 1.0, 1.0, 1.0, 1.0, 1.0, 1.0, 1.0, 1.0, 1.0, 1.0, 0.5, 1.0, 0.5, 1.0, 1.0, 1.0, 0.5, 1.0, 0.5, 1.0, 1.0, 1.0, 1.0, 1.0, 1.0, 1.0, 1.0, 1.0, 1.0, 1.0, 0.0, 1.0, 0.0, 1.0, 0.0, 1.0, 0.0, 1.0, 0.5, 1.0, 0.0, 1.0, 0.0, 1.0, 0.5, 1.0, 1.0, 1.0, 1.0, 1.0, 1.0, 1.0, 1.0, 1.0, 0.0, 1.0, 0.0, 1.0, 0.0, 1.0, 0.0, 1.0, 0.5, 1.0, 0.5, 1.0, 0.0, 1.0, 0.0, 1.0, 1.0, 1.0, 1.0, 1.0, 1.0, 1.0, 1.0, 1.0, 1.0, 1.0, 1.0, 1.0, 1.0, 1.0, 1.0, 1.0, 0.5, 1.0, 0.5, 1.0, 0.0, 1.0, 0.0, 1.0, 1.0, 1.0, 1.0, 1.0, 1.0, 1.0, 1.0, 1.0, 1.0, 1.0, 1.0, 1.0, 1.0, 1.0, 1.0, 1.0, 1.0, 1.0, 1.0, 1.0, 1.0, 1.0, 1.0, 1.0, 1.0, 1.0, 1.0, 1.0, 1.0, 1.0, 1.0, 1.0, 1.0, 1.0, 1.0, 1.0, 1.0, 1.0, 1.0, 1.0, 1.0, 1.0, 1.0, 1.0, 1.0, 1.0, 1.0, 1.0, 1.0, 1.0, 1.0, 1.0, 1.0, 1.0, 1.0, 1.0, 1.0, 1.0, 1.0, 1.0, 1.0, 1.0, 1.0, 1.0, 0.0, 1.0, 0.0, 1.0, 0.0, 1.0, 0.0, 1.0, 1.0, 1.0, 1.0, 1.0, 1.0, 1.0, 1.0, 1.0, 1.0, 1.0, 1.0, 1.0, 1.0, 1.0, 1.0, 1.0, 1.0, 1.0, 1.0, 1.0, 1.0, 1.0, 1.0, 1.0, 1.0, 1.0, 1.0, 1.0, 1.0, 1.0, 1.0, 1.0, 1.0, 1.0, 1.0, 1.0, 1.0, 1.0, 1.0, 1.0, 1.0, 1.0, 1.0, 1.0, 1.0, 1.0, 1.0, 1.0, 1.0, 1.0, 1.0, 1.0, 1.0, 1.0, 1.0, 1.0, 1.0, 1.0, 1.0, 1.0, 1.0, 1.0, 1.0, 1.0, 0.0, 1.0, 0.0, 1.0, 0.0, 1.0, 0.0, 1.0, 0.5, 1.0, 0.0, 1.0, 0.0, 1.0, 0.5, 1.0, 1.0, 1.0, 0.5, 1.0, 0.5, 1.0, 1.0, 1.0, 1.0, 1.0, 1.0, 1.0, 0.5, 1.0, 0.5, 1.0, 1.0, 1.0, 1.0, 1.0, 1.0, 1.0, 1.0, 1.0, 1.0, 1.0, 1.0, 1.0, 1.0, 1.0, 1.0, 1.0, 1.0, 1.0, 1.0, 1.0, 1.0, 1.0, 1.0, 1.0, 1.0, 1.0, 1.0, 1.0, 1.0, 1.0, 1.0, 0.4975, 0.0, 0.4975, 0.5, 0.5295, 0.5, 0.5295, 0.0, 0.4975, 0.0, 0.5295, 0.0, 0.5295, 0.5, 0.4975, 0.5, 0.4975, 0.0, 0.5295, 0.0, 0.5295, 0.0, 0.4975, 0.0, 0.4975, 0.5, 0.5295, 0.5, 0.5295, 1.0, 0.4975, 1.0, 1.0, 1.0, 0.5295, 1.0, 0.5295, 1.0, 1.0, 1.0, 0.4975, 0.0, 0.5295, 0.0, 0.5295, 0.0, 0.4975, 0.0, 1.0, 1.0, 0.5295, 1.0, 0.5295, 1.0, 1.0, 1.0, 0.4975, 0.5, 0.4975, 1.0, 0.5295, 1.0, 0.5295, 0.5, 1.0, 1.0, 1.0, 1.0, 1.0, 1.0, 1.0, 1.0, 1.0, 1.0, 1.0, 1.0, 1.0, 1.0, 1.0, 1.0, 1.0, 1.0, 1.0, 1.0, 1.0, 1.0, 1.0, 1.0, 1.0, 1.0, 1.0, 1.0, 1.0, 1.0, 1.0, 1.0, 1.0, 1.0, 1.0, 1.0, 1.0, 1.0, 1.0, 1.0, 1.0, 1.0, 1.0, 1.0, 1.0, 1.0, 1.0, 1.0, 1.0, 1.0, 1.0, 1.0, 1.0, 1.0, 1.0, 1.0, 1.0, 1.0, 1.0, 1.0, 1.0, 1.0, 1.0, 1.0, 0.0, 0.5, 0.0, 0.7649, 0.0, 0.7649, 0.0, 0.5, 0.0, 0.5, 0.0, 0.5, 0.0, 0.7649, 0.0, 0.7649, 1.0, 1.0, 1.0, 1.0, 1.0, 0.7649, 1.0, 0.7649, 1.0, 1.0, 1.0, 0.7649, 1.0, 0.7649, 1.0, 1.0, 1.0, 1.0, 1.0, 0.7649, 1.0, 0.7649, 1.0, 1.0, 1.0, 1.0, 1.0, 0.7649, 1.0, 0.7649, 1.0, 1.0, 1.0, 1.0, 1.0, 0.7649, 1.0, 0.7649, 1.0, 1.0, 1.0, 1.0, 1.0, 0.7649, 1.0, 0.7649, 1.0, 1.0, 1.0, 1.0, 1.0, 0.7649, 1.0, 0.7649, 1.0, 1.0, 1.0, 1.0, 1.0, 0.7649, 1.0, 0.7649, 1.0, 1.0, 0.0, 1.0, 0.0, 1.0, 0.0, 0.7575, 0.0, 0.7649, 0.0, 1.0, 0.0, 1.0, 0.0, 0.7649, 0.0, 0.7649, 1.0, 1.0, 1.0, 1.0, 1.0, 0.7649, 1.0, 0.7649, 1.0, 1.0, 1.0, 1.0, 1.0, 0.7649, 1.0, 0.7649, 1.0, 1.0, 1.0, 1.0, 1.0, 0.7649, 1.0, 0.7649, 1.0, 1.0, 1.0, 1.0, 1.0, 0.7649, 1.0, 0.7649, 1.0, 1.0, 1.0, 1.0, 1.0, 0.7649, 1.0, 0.7649, 1.0, 1.0, 1.0, 1.0, 1.0, 0.7649, 1.0, 0.7649, 1.0, 0.5, 1.0, 0.5, 1.0, 0.7649, 1.0, 0.7649, 0.0, 0.5, 0.0, 0.7649, 0.4975, 0.7649, 0.4975, 0.5, 0.0, 0.5, 0.0, 0.5, 0.0, 0.7575, 0.0, 0.7649, 0.0, 0.5, 0.0, 0.5, 0.0, 0.7649, 0.0, 0.7649, 0.0, 0.5, 0.0, 0.5, 0.0, 0.7649, 0.0, 0.7649, 0.4975, 0.5, 0.4975, 0.7649, 1.0, 0.7649, 1.0, 0.5, 1.0, 0.5, 1.0, 0.5, 1.0, 0.7649, 1.0, 0.7649, 0.0, 0.5, 0.4975, 0.5, 0.4975, 0.7649, 0.0, 0.7649, 0.0, 0.5, 0.0, 0.7649, 0.0, 0.7649, 0.0, 0.5, 0.0, 0.5, 0.0, 0.7649, 0.0, 0.7649, 0.0, 0.5, 0.0, 0.5, 0.0, 0.7649, 0.0, 0.7649, 0.0, 0.5, 0.4975, 0.5, 1.0, 0.5, 1.0, 0.7649, 0.4975, 0.7649])
me_plane.materials.append(mat_peau)
me_plane.materials.append(mat_material_001)
me_plane.materials.append(None)
me_plane.update()
me_plane_001 = bpy.data.meshes.new('Plane.001')
me_plane_001.from_pydata([(0.0, 0.0, 0.0), (0.003517, 3.686e-08, 0.2743), (0.05276, 0.1196, 0.51), (0.1301, 0.1889, 0.7597), (-0.1864, 0.2322, 0.9989), (-0.2802, -0.1453, 0.3781), (-0.4467, -0.1257, 0.6894), (-0.5346, -0.1257, 0.5241), (-0.05326, 0.241, 0.7714), (-0.1677, -0.1047, 0.3028), (0.0, -0.1306, -0.07453), (0.003517, -0.3668, 0.06505), (0.05276, -0.6305, 0.08197), (0.1301, -0.8808, 0.1494), (-0.1864, -1.109, 0.2338), (-0.2802, -0.3822, 0.2429), (-0.4467, -0.6602, 0.3844), (-0.5346, -0.5178, 0.3003), (-0.05326, -0.9173, 0.1105), (-0.1677, -0.338, 0.1696)], [(0, 1), (1, 2), (2, 3), (8, 4), (9, 5), (5, 6), (5, 7), (2, 8), (1, 9), (10, 11), (11, 12), (12, 13), (18, 14), (19, 15), (15, 16), (15, 17), (12, 18), (11, 19)], [])
_uv = me_plane_001.uv_layers.new(name='UVMap')
_uv.uv.foreach_set('vector', [])
me_plane_001.materials.append(mat_material_002)
me_plane_001.update()
arm_armature = bpy.data.armatures.new('Armature')  # bones are not reproduced

# ---- objects
ob_armature = bpy.data.objects.new('Armature', arm_armature)
ob_light = bpy.data.objects.new('Light', light_light)
ob_camera = bpy.data.objects.new('Camera', cam_camera)
ob_empty = bpy.data.objects.new('Empty', None)
ob_plane = bpy.data.objects.new('Plane', me_plane)
ob_plane_001 = bpy.data.objects.new('Plane.001', me_plane_001)

# ---- transforms, parenting, visibility, modifiers, constraints
ob_armature.location = (-0.2712, -0.1361, 1.497)
ob_armature.rotation_euler = (0.0, -1.172, 0.0)
ob_armature.scale = (0.5246, 0.5246, 0.5246)
ob_light.location = (4.076, 1.005, 6.235)
ob_light.rotation_euler = (0.6503, 0.05522, 1.866)
ob_light.lock_rotations_4d = False
ob_light.empty_display_type = 'ARROWS'
ob_light.color = (0.0, 0.0, 0.0, 0.0)
ob_light.lineart.crease_threshold = 0.0
ob_camera.location = (7.359, -6.926, 4.958)
ob_camera.rotation_euler = (1.109, 0.0, 0.8149)
ob_camera.lock_rotations_4d = False
ob_camera.empty_display_type = 'ARROWS'
ob_camera.color = (0.0, 0.0, 0.0, 0.0)
ob_camera.display_type = 'WIRE'
ob_camera.lineart.crease_threshold = 0.0
ob_empty.location = (-0.09285, -6.481, 0.9198)
ob_empty.rotation_euler = (1.564, -0.001386, 3.136)
ob_empty.empty_display_type = 'IMAGE'
ob_empty.empty_display_size = 5.0
ob_plane.parent = ob_armature
ob_plane.matrix_parent_inverse = Matrix(((0.7398, -0.0, 1.757, -2.429), (-0.0, 1.906, -0.0, 0.2594), (-1.757, 0.0, 0.7398, -1.583), (-0.0, -0.0, -0.0, 1.0)))
ob_plane.location = (0.6336, -0.1425, 1.692)
ob_plane.rotation_euler = (1.571, -0.0, 0.0)
ob_plane.scale = (-0.4031, -0.4031, -0.666)
_vg = ob_plane.vertex_groups.new(name='Bone')
for _i, _w in zip([1, 4, 5, 6, 7, 8, 9, 44, 45, 56, 61, 62, 64, 65, 66, 67, 82, 102, 103, 116, 117, 120, 122, 123, 124, 125, 126, 127, 130, 131, 145, 146, 147, 148, 155, 158, 160, 161, 162, 163, 168, 169, 170, 171, 181, 182, 192, 193, 194, 195, 239, 242, 243, 244, 245, 246, 247, 282, 283, 294, 299, 300, 301, 302, 303, 304, 305, 320, 340, 341, 354, 355, 358, 359, 360, 361, 362, 363, 364, 365, 368, 369, 383, 384, 385, 386, 393, 396, 398, 399, 400, 401, 405, 406, 407, 408, 418, 419, 429, 430, 431, 432, 475, 476, 477, 478, 479, 480, 481, 482, 483, 493, 503, 504, 505, 506, 507, 508, 511, 513, 514, 515, 516, 517, 518, 519, 520, 521, 523, 524, 525, 526, 527, 528, 529, 530, 534, 536, 537, 538, 539, 540, 542, 543, 553, 554], [0.1029, 0.2825, 0.001247, 0.5855, 0.09289, 0.1665, 0.4784, 0.002189, 0.101, 0.132, 0.003959, 0.3356, 0.4414, 0.1193, 0.1341, 0.6053, 0.003921, 0.007399, 0.07434, 0.147, 0.03432, 0.0135, 0.3997, 0.08707, 0.4082, 0.2324, 0.1506, 0.5459, 0.02712, 0.08926, 0.05615, 0.2438, 0.5767, 0.2828, 0.02991, 0.154, 0.3456, 0.2541, 0.26, 0.02915, 0.05096, 0.09558, 0.5591, 0.05781, 0.5139, 0.004929, 0.4927, 0.1269, 0.2743, 0.5083, 0.1099, 0.2853, 0.0059, 0.5792, 0.09589, 0.173, 0.4739, 0.008889, 0.1049, 0.1508, 0.03117, 0.3439, 0.008624, 0.442, 0.1292, 0.1379, 0.6034, 0.02216, 0.01185, 0.07693, 0.1767, 0.06633, 0.04061, 0.02507, 0.4108, 0.1026, 0.4108, 0.2444, 0.155, 0.5459, 0.03238, 0.09243, 0.05962, 0.2443, 0.5661, 0.2891, 0.04004, 0.3177, 0.3731, 0.2767, 0.2725, 0.03522, 0.09764, 0.1022, 0.5552, 0.05395, 0.5165, 0.04445, 0.4976, 0.1436, 0.3015, 0.4983, 0.376, 0.2856, 0.2878, 0.3623, 0.2794, 0.3891, 0.257, 0.4298, 0.02953, 0.002464, 0.107, 0.376, 0.4208, 0.4247, 0.4462, 0.3099, 0.05143, 0.06795, 0.00198, 0.08024, 0.01716, 0.1025, 0.02808, 0.04645, 0.0006234, 0.05966, 0.002464, 0.02891, 0.01476, 0.001232, 0.02981, 0.1251, 0.331, 0.3815, 0.07247, 0.192, 0.2378, 0.2605, 0.4092, 0.01761, 0.06136, 0.09733, 0.2761, 0.2225]): _vg.add([_i], _w, 'REPLACE')
_vg = ob_plane.vertex_groups.new(name='Bone.001')
for _i, _w in zip([4, 6, 8, 9, 10, 11, 12, 13, 14, 15, 44, 45, 56, 62, 64, 65, 66, 67, 68, 69, 72, 102, 103, 116, 122, 124, 125, 126, 127, 128, 129, 130, 131, 146, 147, 148, 149, 155, 158, 160, 161, 162, 163, 169, 170, 181, 192, 193, 194, 195, 216, 217, 218, 220, 221, 222, 223, 224, 225, 226, 227, 228, 229, 230, 231, 239, 242, 244, 246, 247, 248, 249, 250, 251, 252, 253, 282, 283, 294, 300, 302, 303, 304, 305, 306, 307, 310, 340, 341, 354, 360, 361, 362, 363, 364, 365, 366, 367, 368, 369, 384, 385, 386, 387, 388, 393, 396, 398, 399, 400, 401, 406, 407, 418, 429, 430, 431, 432, 453, 454, 455, 457, 458, 459, 460, 461, 462, 463, 464, 465, 466, 467, 468, 475, 476, 477, 478, 479, 480, 481, 482, 503, 504, 505, 506, 507, 508, 513, 515, 517, 521, 528, 529, 530, 531, 532, 534, 536, 537, 538, 539, 540, 543, 553, 554], [0.06689, 0.2509, 0.6721, 0.3069, 0.06768, 0.1032, 0.01087, 0.001879, 0.03465, 0.02013, 0.2861, 0.7392, 0.02018, 0.09594, 0.4116, 0.01528, 0.6335, 0.1746, 0.04634, 0.1464, 0.008379, 0.1706, 0.6461, 0.02806, 0.1051, 0.4169, 0.08223, 0.5752, 0.1749, 0.05611, 0.1347, 0.1702, 0.5713, 0.0251, 0.1554, 0.6517, 0.09773, 0.7269, 0.03452, 0.09566, 0.2973, 0.3091, 0.1266, 0.2869, 0.1266, 0.189, 0.2037, 0.03556, 0.1703, 0.07331, 0.0345, 0.008869, 0.02017, 0.01324, 0.0066, 0.009386, 0.00311, 0.008641, 0.008653, 0.008724, 0.008324, 0.009901, 0.008589, 0.008184, 0.006706, 0.001138, 0.06797, 0.2518, 0.6597, 0.3052, 0.07384, 0.1066, 0.01932, 0.006935, 0.03675, 0.02256, 0.2905, 0.7257, 0.02191, 0.09674, 0.4097, 0.01902, 0.6276, 0.1746, 0.05167, 0.148, 0.008844, 0.1746, 0.639, 0.03032, 0.1061, 0.002023, 0.4135, 0.08103, 0.5696, 0.175, 0.05891, 0.1371, 0.1736, 0.5648, 0.02827, 0.1563, 0.636, 0.1036, 0.005182, 0.7081, 0.04252, 0.101, 0.28, 0.3063, 0.1286, 0.2874, 0.128, 0.1891, 0.2036, 0.04036, 0.169, 0.07513, 0.04465, 0.01726, 0.02875, 0.02369, 0.01618, 0.02103, 0.01255, 0.01911, 0.01915, 0.01926, 0.01874, 0.02042, 0.01924, 0.01851, 0.01678, 0.4615, 0.1535, 0.5225, 0.09495, 0.496, 0.1286, 0.3032, 0.4035, 0.01778, 0.0492, 0.09673, 0.1425, 0.1544, 0.133, 0.01009, 0.01403, 0.01726, 0.00764, 0.01414, 0.07813, 0.4706, 0.1051, 0.006059, 0.7169, 0.02126, 0.05153, 0.1805, 0.2406, 0.1328, 0.4261, 0.03757, 0.1047]): _vg.add([_i], _w, 'REPLACE')
_vg = ob_plane.vertex_groups.new(name='Bone.002')
for _i, _w in zip([6, 8, 10, 11, 12, 13, 14, 15, 16, 17, 44, 45, 64, 66, 67, 68, 69, 70, 71, 72, 73, 74, 102, 103, 124, 126, 127, 128, 129, 130, 131, 132, 133, 134, 135, 137, 148, 149, 150, 155, 156, 160, 161, 162, 163, 164, 169, 181, 192, 194, 216, 217, 218, 219, 220, 221, 222, 223, 224, 225, 226, 227, 228, 229, 230, 231, 244, 246, 248, 249, 250, 251, 252, 253, 254, 255, 282, 283, 302, 304, 305, 306, 307, 308, 309, 310, 311, 312, 313, 340, 341, 362, 364, 365, 366, 367, 368, 369, 370, 371, 372, 373, 386, 387, 388, 393, 394, 398, 399, 400, 401, 402, 406, 418, 429, 431, 453, 454, 455, 456, 457, 458, 459, 460, 461, 462, 463, 464, 465, 466, 467, 468, 475, 477, 478, 479, 480, 481, 482, 506, 507, 508, 530, 531, 532, 534, 535, 537, 538, 539, 540, 541, 543, 554], [0.03113, 0.1371, 0.7922, 0.6979, 0.655, 0.3463, 0.2094, 0.2143, 0.07753, 0.07928, 0.6465, 0.09269, 0.05051, 0.187, 0.023, 0.7594, 0.5005, 0.54, 0.2834, 0.1193, 0.1322, 0.05946, 0.7324, 0.1375, 0.06084, 0.2093, 0.06253, 0.7414, 0.2123, 0.6897, 0.1323, 0.5251, 0.1597, 0.02247, 0.02654, 0.03733, 0.01257, 0.7729, 0.3834, 0.2063, 0.458, 0.003587, 0.0957, 0.2404, 0.3963, 0.4376, 0.3187, 0.003517, 0.01306, 0.0507, 0.7347, 0.687, 0.6482, 0.5889, 0.6409, 0.6249, 0.6124, 0.6121, 0.6227, 0.6225, 0.6223, 0.6221, 0.6271, 0.6205, 0.6225, 0.6195, 0.03451, 0.14, 0.7819, 0.6878, 0.6501, 0.3545, 0.2095, 0.2151, 0.08301, 0.08497, 0.6355, 0.09856, 0.05134, 0.1874, 0.0237, 0.7582, 0.4967, 0.5443, 0.2877, 0.118, 0.135, 0.05005, 0.01775, 0.7246, 0.1398, 0.06167, 0.2086, 0.06146, 0.7351, 0.2154, 0.6817, 0.1346, 0.525, 0.1631, 0.02591, 0.0247, 0.02071, 0.7579, 0.3971, 0.2157, 0.4579, 0.009419, 0.09541, 0.2293, 0.3951, 0.4366, 0.3162, 0.005045, 0.01486, 0.05292, 0.7348, 0.685, 0.6617, 0.5983, 0.6687, 0.6502, 0.6572, 0.6397, 0.6555, 0.6556, 0.6557, 0.6546, 0.6591, 0.6553, 0.6543, 0.6501, 0.0841, 0.1187, 0.0115, 0.1351, 0.03126, 0.1681, 0.006283, 0.001759, 0.006531, 0.02714, 0.01036, 0.7229, 0.3758, 0.1571, 0.3728, 0.004709, 0.0477, 0.1454, 0.3053, 0.2998, 0.2254, 0.02646]): _vg.add([_i], _w, 'REPLACE')
_vg = ob_plane.vertex_groups.new(name='Bone.003')
for _i, _w in zip([10, 11, 12, 13, 14, 15, 16, 17, 44, 45, 68, 69, 70, 71, 72, 73, 74, 75, 102, 103, 126, 127, 128, 129, 130, 131, 132, 133, 134, 135, 136, 137, 149, 150, 156, 161, 162, 163, 164, 169, 216, 217, 218, 219, 220, 221, 222, 223, 224, 225, 226, 227, 228, 229, 230, 231, 248, 249, 250, 251, 252, 253, 254, 255, 282, 283, 306, 307, 308, 309, 310, 311, 312, 313, 340, 341, 364, 365, 366, 367, 368, 369, 370, 371, 372, 373, 374, 375, 387, 388, 393, 394, 399, 400, 401, 402, 406, 453, 454, 455, 456, 457, 458, 459, 460, 461, 462, 463, 464, 465, 466, 467, 468, 479, 480, 481, 531, 532, 534, 535, 538, 539, 540, 541, 543], [0.1271, 0.1352, 0.2987, 0.5601, 0.3129, 0.4378, 0.1597, 0.1627, 0.02488, 0.006921, 0.1791, 0.2397, 0.4442, 0.6519, 0.1862, 0.6064, 0.1279, 0.06856, 0.06096, 0.09598, 0.01779, 0.003747, 0.1816, 0.5294, 0.08863, 0.1511, 0.4551, 0.8097, 0.8447, 0.1131, 0.04729, 0.1077, 0.1077, 0.5628, 0.5263, 0.02034, 0.08518, 0.386, 0.5487, 0.2444, 0.2127, 0.2722, 0.3071, 0.3851, 0.3187, 0.3386, 0.3495, 0.3535, 0.3396, 0.3399, 0.34, 0.3404, 0.3345, 0.3419, 0.3401, 0.344, 0.1289, 0.1387, 0.2971, 0.5483, 0.3156, 0.4383, 0.1836, 0.1872, 0.02972, 0.01009, 0.1751, 0.2386, 0.4371, 0.6458, 0.1857, 0.6089, 0.1095, 0.1216, 0.06195, 0.09631, 0.01936, 0.005194, 0.1832, 0.5189, 0.08976, 0.1502, 0.4535, 0.8048, 0.8414, 0.1109, 0.06647, 0.06385, 0.1135, 0.5433, 0.001076, 0.5244, 0.02375, 0.0854, 0.3804, 0.5486, 0.2378, 0.2055, 0.2681, 0.2875, 0.3711, 0.2837, 0.3066, 0.2967, 0.3194, 0.2996, 0.2995, 0.2993, 0.3007, 0.2952, 0.2997, 0.3012, 0.3064, 0.008895, 0.001874, 0.05276, 0.1261, 0.5458, 0.005582, 0.5851, 0.01188, 0.0453, 0.4496, 0.6767, 0.194]): _vg.add([_i], _w, 'REPLACE')
_vg = ob_plane.vertex_groups.new(name='Bone.004')
for _i, _w in zip([11, 13, 14, 15, 16, 17, 69, 71, 72, 73, 74, 75, 129, 131, 134, 135, 136, 137, 150, 163, 249, 251, 252, 253, 254, 255, 307, 309, 310, 311, 312, 313, 367, 369, 372, 373, 374, 375, 388, 401, 531, 532, 535, 540, 543], [0.0483, 0.06432, 0.4283, 0.3072, 0.7448, 0.7398, 0.08812, 0.04537, 0.6602, 0.2386, 0.7957, 0.907, 0.09292, 0.002051, 0.1099, 0.8324, 0.9407, 0.8349, 0.004594, 0.02513, 0.05083, 0.06487, 0.424, 0.3042, 0.7137, 0.7079, 0.08979, 0.0455, 0.6614, 0.2318, 0.8264, 0.8363, 0.09573, 0.004518, 0.1108, 0.8354, 0.918, 0.9035, 0.008022, 0.02784, 0.02541, 0.03645, 0.02275, 0.06179, 0.002259]): _vg.add([_i], _w, 'REPLACE')
_vg = ob_plane.vertex_groups.new(name='Bone.005')
for _i, _w in zip([1, 2, 3, 4, 5, 6, 7, 24, 25, 38, 56, 57, 60, 61, 62, 63, 64, 65, 82, 83, 96, 116, 117, 118, 119, 120, 121, 122, 123, 124, 125, 127, 138, 144, 145, 146, 147, 148, 154, 158, 159, 160, 161, 162, 168, 169, 170, 171, 181, 182, 192, 193, 194, 195, 239, 240, 241, 242, 243, 244, 245, 262, 263, 276, 294, 295, 298, 299, 300, 301, 302, 303, 320, 321, 334, 354, 355, 356, 357, 358, 359, 360, 361, 362, 363, 365, 376, 382, 383, 384, 385, 386, 392, 396, 397, 398, 399, 400, 405, 407, 408, 418, 419, 429, 430, 431, 432, 475, 476, 477, 478, 479, 480, 481, 482, 483, 484, 493, 494, 503, 504, 505, 506, 507, 508, 511, 512, 513, 514, 515, 516, 517, 518, 519, 520, 521, 522, 523, 524, 525, 526, 527, 528, 529, 530, 533, 536, 537, 538, 539, 542, 544, 549, 550, 553, 554], [0.684, 0.1285, 0.8123, 0.5474, 0.5772, 0.08467, 0.01992, 0.1382, 0.6512, 0.02146, 0.6169, 0.00695, 0.1294, 0.7471, 0.4482, 0.1673, 0.06561, 0.01678, 0.1415, 0.6159, 0.009791, 0.5862, 0.7048, 0.1317, 0.01313, 0.1538, 0.529, 0.3614, 0.276, 0.07103, 0.09728, 0.02136, 0.01028, 0.029, 0.7813, 0.5904, 0.1123, 0.004437, 0.2204, 0.5092, 0.0693, 0.3164, 0.16, 0.06532, 0.2851, 0.000238, 0.2356, 0.1629, 0.2074, 0.02209, 0.1974, 0.1508, 0.2991, 0.2614, 0.672, 0.1285, 0.8008, 0.5391, 0.566, 0.08553, 0.02001, 0.1367, 0.6423, 0.01452, 0.592, 0.002585, 0.1264, 0.728, 0.4335, 0.1739, 0.06376, 0.02191, 0.1319, 0.6015, 0.01867, 0.5484, 0.6734, 0.1265, 0.006955, 0.1386, 0.508, 0.342, 0.2681, 0.06749, 0.09475, 0.01818, 0.01134, 0.03258, 0.7706, 0.5806, 0.1146, 0.007978, 0.2245, 0.3161, 0.05283, 0.2546, 0.1402, 0.05818, 0.2259, 0.2336, 0.1492, 0.1999, 0.05496, 0.1863, 0.1499, 0.2512, 0.2608, 0.04234, 0.009959, 0.0328, 0.008391, 0.03552, 0.05932, 0.1127, 0.05836, 0.3701, 0.01073, 0.09468, 0.004895, 0.2134, 0.4259, 0.3915, 0.3278, 0.2794, 0.3077, 0.4111, 0.7317, 0.3792, 0.6815, 0.37, 0.6169, 0.3971, 0.5009, 0.009959, 0.2993, 0.008391, 0.08853, 0.01104, 0.08147, 0.1904, 0.04979, 0.7857, 0.5733, 0.06732, 0.003989, 0.4334, 0.4948, 0.2613, 0.1175, 0.03818, 0.3669, 0.08056, 0.08965, 0.005672, 0.205, 0.2006]): _vg.add([_i], _w, 'REPLACE')
_vg = ob_plane.vertex_groups.new(name='Bone.006')
for _i, _w in zip([0, 1, 2, 3, 4, 18, 19, 20, 22, 24, 25, 56, 57, 60, 61, 62, 76, 77, 78, 82, 83, 116, 117, 118, 119, 120, 121, 122, 138, 139, 141, 144, 145, 146, 151, 152, 153, 154, 158, 159, 160, 165, 168, 181, 192, 194, 197, 205, 213, 214, 215, 238, 239, 240, 241, 242, 256, 257, 258, 260, 262, 263, 294, 295, 298, 299, 300, 314, 315, 316, 320, 321, 354, 355, 356, 357, 358, 359, 360, 361, 376, 377, 379, 382, 383, 384, 389, 390, 391, 392, 396, 397, 398, 403, 405, 407, 418, 429, 431, 434, 442, 449, 450, 451, 452, 504, 505, 506, 507, 508, 511, 512, 513, 514, 515, 516, 517, 518, 527, 528, 533, 536, 537, 542, 544, 545, 546, 547, 549, 550, 554, 555, 556], [0.7247, 0.1529, 0.6305, 0.05386, 0.05898, 0.2021, 0.05361, 0.03931, 0.01329, 0.7806, 0.2681, 0.1626, 0.6649, 0.5548, 0.05393, 0.06549, 0.1966, 0.0925, 0.0259, 0.7278, 0.2192, 0.161, 0.06257, 0.5066, 0.6104, 0.6791, 0.2512, 0.0675, 0.1193, 0.1932, 0.02955, 0.7521, 0.1142, 0.01052, 0.1777, 0.02526, 0.001053, 0.7241, 0.1114, 0.233, 0.04527, 0.08752, 0.2564, 0.00896, 0.01257, 0.004653, 0.09386, 0.08536, 0.08642, 0.03161, 0.07891, 0.7182, 0.1541, 0.6237, 0.05591, 0.06006, 0.2017, 0.05402, 0.04118, 0.01462, 0.7748, 0.2701, 0.1635, 0.6599, 0.5522, 0.05544, 0.06666, 0.1958, 0.09763, 0.0268, 0.7237, 0.2194, 0.1622, 0.0645, 0.5039, 0.6044, 0.6747, 0.251, 0.06905, 0.002166, 0.1266, 0.1922, 0.03035, 0.74, 0.1171, 0.01351, 0.1677, 0.01838, 0.0001966, 0.7139, 0.1172, 0.2229, 0.05388, 0.08108, 0.2521, 0.001312, 0.01084, 0.01512, 0.01361, 0.09443, 0.0855, 0.002079, 0.08643, 0.02466, 0.07202, 0.005258, 0.02949, 0.03722, 0.04004, 0.02496, 0.4667, 0.161, 0.4452, 0.1365, 0.4201, 0.1569, 0.1839, 0.4191, 0.08652, 0.006756, 0.492, 0.09083, 0.02802, 0.2516, 0.6818, 0.1108, 0.009191, 9.829e-05, 0.3634, 0.1039, 0.006805, 0.01337, 0.03601]): _vg.add([_i], _w, 'REPLACE')
_vg = ob_plane.vertex_groups.new(name='Bone.007')
for _i, _w in zip([0, 18, 20, 22, 23, 57, 76, 78, 79, 80, 81, 82, 119, 120, 139, 140, 141, 142, 143, 144, 151, 152, 153, 157, 159, 165, 166, 167, 197, 205, 212, 213, 214, 215, 238, 256, 258, 260, 261, 295, 314, 316, 317, 318, 319, 320, 357, 358, 377, 378, 379, 380, 381, 382, 389, 390, 391, 395, 397, 403, 404, 434, 442, 449, 450, 451, 452, 513, 515, 544, 545, 546, 547, 548, 549, 550, 551, 552, 555, 556], [0.1551, 0.6537, 0.8672, 0.8568, 0.6734, 0.1803, 0.6739, 0.8968, 0.03868, 0.9515, 0.8517, 0.01304, 0.1845, 0.01862, 0.6407, 0.1354, 0.8788, 0.8187, 0.9408, 0.04754, 0.1387, 0.3671, 0.7266, 0.9088, 0.0702, 0.1315, 0.5301, 0.9702, 0.7765, 0.8131, 0.005758, 0.7774, 0.2548, 0.2164, 0.155, 0.646, 0.858, 0.8467, 0.6566, 0.1794, 0.6688, 0.8917, 0.04967, 0.9469, 0.8433, 0.01297, 0.1833, 0.01829, 0.635, 0.1389, 0.8735, 0.8097, 0.9383, 0.04683, 0.1281, 0.3488, 0.7114, 0.898, 0.06463, 0.1199, 0.5145, 0.7675, 0.8075, 0.02044, 0.7711, 0.2386, 0.2, 0.006522, 0.009311, 0.02342, 0.06403, 0.1744, 0.684, 0.8706, 0.03231, 0.05995, 0.3267, 0.89, 0.1295, 0.1]): _vg.add([_i], _w, 'REPLACE')
_vg = ob_plane.vertex_groups.new(name='Bone.008')
for _i, _w in zip([3, 4, 5, 7, 9, 38, 39, 40, 41, 42, 43, 45, 61, 63, 65, 67, 83, 96, 97, 98, 99, 100, 101, 117, 121, 122, 123, 125, 127, 145, 146, 147, 158, 160, 161, 168, 170, 171, 172, 173, 174, 182, 183, 184, 185, 192, 193, 194, 195, 476, 478, 480, 481, 482, 483, 484, 485, 486, 493, 494, 495, 496, 503, 504, 505, 507, 508, 512, 514, 516, 517, 518, 519, 520, 521, 522, 523, 524, 525, 526], [0.09742, 3.822e-05, 0.371, 0.8684, 0.1714, 0.9563, 0.9751, 0.8595, 0.1666, 0.8859, 0.9941, 0.0004673, 0.1335, 0.7899, 0.8031, 0.1394, 0.02047, 0.9626, 0.9604, 0.8754, 0.1394, 0.899, 1.001, 0.1337, 0.03639, 0.004867, 0.5685, 0.5668, 0.1446, 0.006535, 0.09262, 0.1444, 0.06667, 0.1193, 0.1286, 0.01158, 0.00777, 0.7665, 0.9875, 0.5154, 0.9474, 0.9214, 0.99, 0.5074, 0.9727, 0.004484, 0.651, 0.1375, 0.138, 0.5199, 0.4713, 0.3557, 0.06431, 0.07222, 0.5687, 0.9719, 0.6875, 0.9708, 0.8557, 0.9763, 0.6914, 0.9867, 0.6098, 0.1153, 0.003904, 0.004675, 0.1284, 0.04871, 0.07696, 0.08502, 0.03912, 0.003267, 0.9217, 0.6637, 0.8818, 0.8763, 0.9557, 0.877, 0.7703, 0.916]): _vg.add([_i], _w, 'REPLACE')
_vg = ob_plane.vertex_groups.new(name='Bone.009')
for _i, _w in zip([40, 41, 42, 46, 47, 48, 49, 50, 51, 98, 99, 100, 104, 105, 106, 107, 108, 109, 173, 174, 175, 176, 177, 178, 184, 185, 186, 187, 188, 232, 233, 234, 235, 236, 237, 485, 486, 487, 488, 489, 490, 495, 496, 497, 498, 499, 509, 510], [0.1398, 0.8332, 0.1124, 0.981, 0.9919, 0.9543, 0.9858, 0.05585, 0.1316, 0.124, 0.8604, 0.0982, 0.9891, 0.9961, 0.9704, 0.9963, 0.03279, 0.07086, 0.4845, 0.05109, 0.9842, 0.9717, 0.1169, 0.01171, 0.4926, 0.00282, 0.9931, 0.9898, 0.07395, 0.8501, 0.2182, 0.9197, 0.1892, 0.8206, 0.7097, 0.3121, 0.02555, 0.9826, 0.963, 0.08639, 0.005857, 0.3083, 0.00141, 0.9911, 0.9801, 0.05337, 0.4639, 0.5049]): _vg.add([_i], _w, 'REPLACE')
_vg = ob_plane.vertex_groups.new(name='Bone.010')
for _i, _w in zip([48, 50, 51, 52, 53, 54, 55, 58, 59, 106, 108, 109, 110, 111, 112, 113, 114, 115, 176, 177, 178, 179, 180, 188, 189, 190, 191, 232, 233, 234, 235, 236, 237, 488, 489, 490, 491, 492, 498, 499, 500, 501, 502, 509, 510], [0.04014, 0.9441, 0.8684, 0.9766, 0.9813, 0.9903, 0.9931, 0.9973, 0.999, 0.008676, 0.9586, 0.9291, 0.9858, 0.9923, 0.9954, 0.9975, 0.9987, 0.9994, 0.00498, 0.8831, 0.9691, 0.9873, 0.9981, 0.926, 0.9873, 0.9966, 0.9996, 0.1499, 0.7818, 0.08025, 0.8108, 0.1794, 0.2902, 0.02256, 0.9136, 0.9728, 0.9888, 0.9977, 0.004338, 0.9423, 0.9866, 0.996, 0.9992, 0.536, 0.4951]): _vg.add([_i], _w, 'REPLACE')
_vg = ob_plane.vertex_groups.new(name='Bone.015')
for _i, _w in zip([241, 242, 243, 244, 245, 247, 276, 277, 278, 279, 280, 281, 283, 299, 301, 303, 305, 321, 334, 335, 336, 337, 338, 339, 355, 359, 360, 361, 363, 365, 383, 384, 385, 396, 398, 399, 400, 405, 407, 408, 409, 410, 411, 419, 420, 421, 422, 429, 430, 431, 432, 527, 528, 529, 530, 534, 536, 537, 538, 539, 542, 553, 554], [0.1009, 0.003771, 0.3777, 0.001151, 0.8636, 0.1739, 0.9608, 0.9778, 0.8753, 0.1405, 0.8994, 0.9998, 0.002566, 0.1344, 0.7731, 0.7857, 0.1396, 0.02184, 0.9534, 0.9493, 0.8631, 0.1609, 0.8866, 0.9945, 0.1342, 0.03794, 0.009796, 0.5527, 0.5522, 0.1447, 0.01128, 0.09796, 0.1496, 0.07362, 0.13, 0.1354, 0.004094, 0.01501, 0.01181, 0.7842, 0.9951, 0.5086, 0.9692, 0.8713, 0.9706, 0.5141, 0.9492, 0.008932, 0.6261, 0.146, 0.1448, 0.05608, 0.2378, 0.5066, 0.08693, 0.001283, 0.1039, 0.3414, 0.3438, 0.07439, 0.02647, 0.4645, 0.386]): _vg.add([_i], _w, 'REPLACE')
_vg = ob_plane.vertex_groups.new(name='Bone.016')
for _i, _w in zip([278, 279, 280, 284, 285, 286, 287, 288, 289, 336, 337, 338, 342, 343, 344, 345, 346, 347, 410, 411, 412, 413, 414, 421, 422, 423, 424, 425, 426, 469, 470, 471, 472, 473, 474], [0.1241, 0.8594, 0.09894, 0.9887, 0.9959, 0.9694, 0.9955, 0.03349, 0.07752, 0.1362, 0.8388, 0.1094, 0.982, 0.9929, 0.9564, 0.9886, 0.05348, 0.1222, 0.4914, 0.01035, 0.9919, 0.988, 0.0812, 0.4858, 0.04435, 0.9858, 0.9747, 0.1098, 0.005085, 0.9117, 0.1864, 0.8622, 0.2164, 0.7222, 0.8022]): _vg.add([_i], _w, 'REPLACE')
_vg = ob_plane.vertex_groups.new(name='Bone.017')
for _i, _w in zip([286, 288, 289, 290, 291, 292, 293, 296, 297, 344, 346, 347, 348, 349, 350, 351, 352, 353, 414, 415, 416, 417, 425, 426, 427, 428, 469, 470, 471, 472, 473, 474], [0.01075, 0.9583, 0.9225, 0.9853, 0.9915, 0.9951, 0.9973, 0.9986, 0.9994, 0.03618, 0.9465, 0.8778, 0.9784, 0.9836, 0.9915, 0.9942, 0.9978, 0.9991, 0.9188, 0.9848, 0.9955, 0.9995, 0.8902, 0.9725, 0.9892, 0.9985, 0.08827, 0.8135, 0.1377, 0.7835, 0.2777, 0.1978]): _vg.add([_i], _w, 'REPLACE')
_vg = ob_plane.vertex_groups.new(name='Bone.011')
for _i, _w in zip([0, 2, 18, 19, 20, 21, 22, 23, 24, 25, 26, 27, 28, 29, 30, 57, 60, 61, 76, 77, 78, 79, 80, 81, 82, 83, 84, 85, 86, 87, 116, 117, 118, 119, 120, 121, 138, 139, 140, 141, 142, 143, 144, 151, 152, 153, 154, 157, 158, 159, 160, 165, 166, 168, 196, 197, 198, 199, 204, 205, 206, 207, 212, 213, 214, 215, 508, 511, 512, 513, 514, 515, 516, 517, 518], [0.09207, 0.2225, 0.1348, 0.928, 0.08516, 0.9909, 0.109, 0.306, 0.009954, 0.05146, 0.9897, 0.9663, 0.8812, 0.5086, 0.01783, 0.1176, 0.2919, 0.006768, 0.1169, 0.8775, 0.06158, 0.9515, 0.01215, 0.1408, 0.05687, 0.106, 0.9865, 0.973, 0.8956, 0.5057, 0.01023, 0.02988, 0.3286, 0.1633, 0.08153, 0.1422, 0.8295, 0.1515, 0.8509, 0.07716, 0.171, 0.02024, 0.1557, 0.6731, 0.5927, 0.2457, 0.01245, 0.07975, 0.09339, 0.6019, 0.02028, 0.7541, 0.4406, 0.3345, 0.9767, 0.1247, 0.9888, 0.5365, 0.9852, 0.09535, 0.9931, 0.5166, 0.947, 0.1289, 0.6923, 0.6998, 0.01014, 0.004977, 0.02573, 0.02843, 0.05637, 0.04588, 0.08605, 0.214, 0.006227]): _vg.add([_i], _w, 'REPLACE')
_vg = ob_plane.vertex_groups.new(name='Bone.012')
for _i, _w in zip([27, 28, 29, 30, 31, 32, 33, 34, 85, 86, 87, 88, 89, 90, 199, 200, 201, 207, 208, 209], [0.0149, 0.1188, 0.4914, 0.9674, 0.9798, 0.8416, 0.01712, 0.01495, 0.0007665, 0.1043, 0.4942, 0.9902, 0.9867, 0.8901, 0.4636, 0.9898, 0.209, 0.4834, 1.001, 0.1202]): _vg.add([_i], _w, 'REPLACE')
_vg = ob_plane.vertex_groups.new(name='Bone.013')
for _i, _w in zip([32, 33, 34, 35, 36, 37, 90, 91, 92, 93, 94, 95, 201, 202, 203, 209, 210, 211], [0.1563, 0.9569, 0.9385, 0.9195, 0.5448, 0.2692, 0.1092, 0.9812, 0.9659, 0.949, 0.5416, 0.2224, 0.7862, 0.9267, 0.5115, 0.8783, 0.9669, 0.5011]): _vg.add([_i], _w, 'REPLACE')
_vg = ob_plane.vertex_groups.new(name='Bone.014')
for _i, _w in zip([34, 35, 36, 37, 93, 94, 95, 202, 203, 210, 211], [0.007937, 0.07016, 0.4407, 0.7262, 0.04544, 0.4454, 0.775, 0.04726, 0.4755, 6.848e-05, 0.4901]): _vg.add([_i], _w, 'REPLACE')
_vg = ob_plane.vertex_groups.new(name='Bone.018')
for _i, _w in zip([238, 240, 256, 257, 258, 259, 260, 261, 262, 263, 264, 265, 266, 267, 295, 298, 299, 314, 315, 316, 317, 318, 319, 320, 321, 322, 323, 324, 325, 326, 354, 355, 356, 357, 358, 359, 376, 377, 378, 379, 380, 381, 382, 389, 390, 391, 392, 395, 396, 397, 398, 403, 404, 405, 433, 434, 435, 436, 441, 442, 443, 444, 449, 450, 451, 452, 533, 536, 537, 542, 544, 545, 546, 547, 548, 549, 550, 551, 552, 555, 556], [0.09788, 0.2276, 0.1425, 0.9278, 0.09329, 0.9947, 0.1184, 0.3237, 0.01482, 0.05409, 0.9905, 0.9724, 0.8945, 0.506, 0.1235, 0.294, 0.01053, 0.1228, 0.8698, 0.06617, 0.9445, 0.02028, 0.1492, 0.06035, 0.1087, 0.9842, 0.9666, 0.8866, 0.508, 0.0004901, 0.01593, 0.03566, 0.3314, 0.1707, 0.08624, 0.1459, 0.8178, 0.1584, 0.8437, 0.0821, 0.1802, 0.02539, 0.1655, 0.6937, 0.6144, 0.2613, 0.01848, 0.09002, 0.1035, 0.6225, 0.03396, 0.7745, 0.4585, 0.3497, 0.9853, 0.1329, 0.9936, 0.5197, 0.9716, 0.1008, 0.9875, 0.5333, 0.9308, 0.1353, 0.7132, 0.7232, 0.03628, 0.06957, 0.01698, 0.2478, 0.1965, 0.8108, 0.8046, 0.2925, 0.1196, 0.477, 0.7962, 0.6511, 0.0901, 0.822, 0.8543]): _vg.add([_i], _w, 'REPLACE')
_vg = ob_plane.vertex_groups.new(name='Bone.019')
for _i, _w in zip([265, 266, 267, 268, 269, 270, 323, 324, 325, 326, 327, 328, 329, 330, 436, 437, 438, 444, 445, 446], [0.002965, 0.1054, 0.494, 0.9802, 0.9861, 0.889, 0.01172, 0.1132, 0.4919, 0.9764, 0.9816, 0.8483, 0.01044, 0.008988, 0.4804, 0.9987, 0.136, 0.4667, 0.994, 0.1981]): _vg.add([_i], _w, 'REPLACE')
_vg = ob_plane.vertex_groups.new(name='Bone.020')
for _i, _w in zip([270, 271, 272, 273, 274, 275, 328, 329, 330, 331, 332, 333, 438, 439, 440, 446, 447, 448], [0.1101, 0.9778, 0.9537, 0.9437, 0.2791, 0.1591, 0.1498, 0.9605, 0.9341, 0.9213, 0.3516, 0.212, 0.8615, 0.9433, 0.1312, 0.7971, 0.9265, 0.385]): _vg.add([_i], _w, 'REPLACE')
_vg = ob_plane.vertex_groups.new(name='Bone.021')
for _i, _w in zip([272, 273, 274, 275, 330, 331, 332, 333, 439, 440, 447, 448], [0.003833, 0.05251, 0.7128, 0.8395, 0.02275, 0.06997, 0.638, 0.7849, 0.0439, 0.8664, 0.05194, 0.6052]): _vg.add([_i], _w, 'REPLACE')
_m = ob_plane.modifiers.new('Armature', 'ARMATURE')
_m.object = ob_armature
ob_plane_001.parent = ob_armature
ob_plane_001.matrix_parent_inverse = Matrix(((0.8772, 3.008e-07, 1.692, -2.108), (-1.692, 1.179e-07, 0.8772, -4.018), (3.38e-08, -1.906, 3.213e-07, -0.2594), (-0.0, 0.0, -0.0, 1.0)))
ob_plane_001.location = (-1.373, -0.06567, 1.998)
ob_plane_001.rotation_euler = (-0.5185, -0.0, 0.0)
_m = ob_plane_001.modifiers.new('Skin', 'SKIN')

# ---- collection membership
scene.collection.objects.link(ob_armature)
col_collection.objects.link(ob_light)
col_collection.objects.link(ob_camera)
col_collection.objects.link(ob_empty)
col_collection.objects.link(ob_plane)
col_collection.objects.link(ob_plane_001)

# ---- scene / render settings (as saved in the file)
scene.camera = ob_camera
scene.frame_start = 1; scene.frame_end = 250; scene.frame_set(26)
scene.render.engine = 'BLENDER_EEVEE_NEXT'
scene.render.bake_bias = 0.0
scene.render.bake_samples = 0
scene.cycles.sampling_pattern = 'TABULATED_SOBOL'
scene.eevee.use_volume_custom_range = False
bpy.context.view_layer.update()
